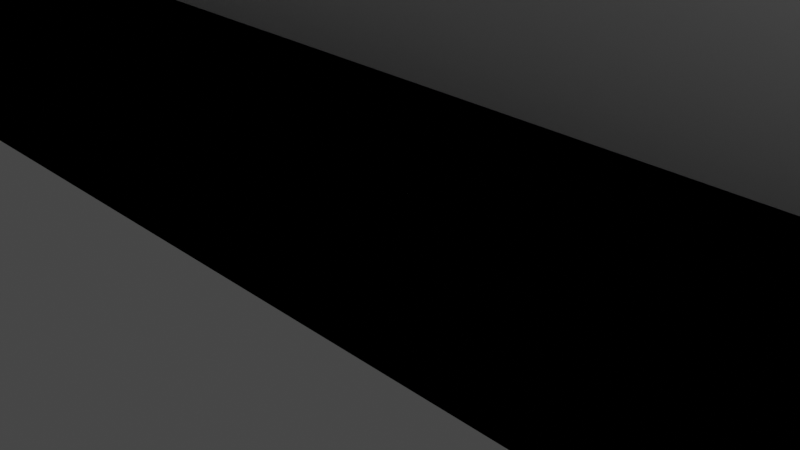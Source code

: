 # Source: HortonHall.blend  (saved by Blender 3.6.13; exported with 4.5.12 LTS)
import bpy
from mathutils import Matrix  # noqa: F401  (used for matrix-valued properties, if any)

bpy.ops.wm.read_factory_settings(use_empty=True)
scene = bpy.context.scene
scene.name = 'Scene'

# ---- collections
col_collection = bpy.data.collections.new('Collection'); scene.collection.children.link(col_collection)

# ---- materials (node trees are filled in below, after node groups)
mat_material = bpy.data.materials.new('Material')
mat_material.alpha_threshold = 0.0
mat_material.use_transparent_shadow = False
mat_material.roughness = 0.5
mat_material.line_color = (0.0, 0.0, 0.0, 1.0)

# ---- material node trees
mat_material.use_nodes = True; mat_material.node_tree.nodes.clear()
_N = mat_material.node_tree.nodes; _L = mat_material.node_tree.links
n0 = _N.new('ShaderNodeOutputMaterial'); n0.name = 'Material Output'; n0.location = (300, 300)
n1 = _N.new('ShaderNodeBsdfPrincipled'); n1.name = 'Principled BSDF'; n1.location = (10, 300)
n1.distribution = 'GGX'
n1.subsurface_method = 'RANDOM_WALK_SKIN'
n1.inputs[3].default_value = 1.45
n1.inputs[27].default_value = (0.0, 0.0, 0.0, 1.0)
n1.inputs[28].default_value = 1.0
_L.new(n1.outputs[0], n0.inputs[0])
n0.is_active_output = True

# ---- world
world_world = bpy.data.worlds.new('World'); scene.world = world_world
world_world.use_nodes = True; world_world.node_tree.nodes.clear()
_N = world_world.node_tree.nodes; _L = world_world.node_tree.links
n0 = _N.new('ShaderNodeOutputWorld'); n0.name = 'World Output'; n0.location = (300, 300)
n1 = _N.new('ShaderNodeBackground'); n1.name = 'Background'; n1.location = (10, 300)
n1.inputs[0].default_value = (0.05088, 0.05088, 0.05088, 1.0)
_L.new(n1.outputs[0], n0.inputs[0])
n0.is_active_output = True
world_world.color = (0.05088, 0.05088, 0.05088)
world_world.use_sun_shadow = False
world_world.sun_shadow_jitter_overblur = 0.0

# ---- cameras
cam_camera = bpy.data.cameras.new('Camera')
cam_camera.clip_end = 100.0
cam_camera.ortho_scale = 7.314

# ---- lights
light_light = bpy.data.lights.new('Light', 'POINT')
light_light.transmission_factor = 0.0
light_light.energy = 1000.0
light_light.shadow_soft_size = 0.1
light_light.shadow_maximum_resolution = 0.006
light_light.use_absolute_resolution = True

# ---- meshes
me_cube = bpy.data.meshes.new('Cube')
me_cube.from_pydata([(1.0, 1.0, 1.0), (1.0, 1.0, -1.0), (1.0, -1.0, 1.0), (1.0, -1.0, -1.0), (-1.0, 1.0, 1.0), (-1.0, 1.0, -1.0), (-1.0, -1.0, 1.0), (-1.0, -1.0, -1.0), (0.0, 1.0, -1.0), (0.0, -1.0, 1.0), (0.0, -1.0, -1.0), (0.0, 1.0, 1.0), (0.0, 15.0, -1.0), (-1.0, 15.0, -1.0), (-1.0, 15.0, 1.0), (0.0, 15.0, 1.0), (-1.0, 1.0, 13.0), (0.0, 1.0, 13.0), (-1.0, 15.0, 13.0), (0.0, 15.0, 13.0), (-0.5, 1.0, -1.0), (-0.5, -1.0, 1.0), (-0.5, -1.0, -1.0), (-0.5, 1.0, 1.0), (-0.5, 15.0, -1.0), (-0.5, 15.0, 1.0), (-0.5, 1.0, 13.0), (-0.5, 15.0, 13.0), (-1.0, 8.0, 1.0), (-1.0, 8.0, -1.0), (0.0, 8.0, -1.0), (0.0, 8.0, 1.0), (-1.0, 8.0, 13.0), (0.0, 8.0, 15.93), (-0.4976, 8.0, 15.93), (-0.5, 8.0, -1.0), (-0.7722, 1.0, -1.0), (-0.7722, -1.0, 1.0), (-0.7722, 15.0, -1.0), (-0.7722, -1.0, -1.0), (-0.7722, 1.0, 1.0), (-0.7722, 15.0, 1.0), (-0.7722, 1.0, 13.0), (-0.7722, 15.0, 13.0), (-0.7722, 8.0, 13.0), (-0.7722, 8.0, -1.0), (-0.8764, 1.0, -1.0), (-0.8764, -1.0, 1.0), (-0.8764, 15.0, -1.0), (-0.8764, 8.0, 13.0), (-0.8764, -1.0, -1.0), (-0.8764, 1.0, 1.0), (-0.8764, 15.0, 1.0), (-0.8764, 1.0, 13.0), (-0.8764, 15.0, 13.0), (-0.8764, 8.0, -1.0), (-0.5955, -1.0, -1.0), (-0.5955, 1.0, 1.0), (-0.5955, 15.0, 1.0), (-0.5955, 1.0, 13.0), (-0.5955, 15.0, 13.0), (-0.5955, 8.0, -1.0), (-0.5955, 1.0, -1.0), (-0.5955, -1.0, 1.0), (-0.5955, 15.0, -1.0), (-0.594, 8.0, 14.9), (-0.1262, -1.0, -1.0), (-0.1262, 1.0, 1.0), (0.0, 1.0, 5.469), (-0.1262, 1.0, 13.0), (-0.1262, 15.0, 13.0), (-0.1262, 1.0, -1.0), (-0.1262, -1.0, 1.0), (-0.1262, 15.0, -1.0), (-0.1262, 8.0, -1.0), (-0.1256, 8.0, 15.93), (-0.3932, 1.0, -1.0), (-0.3932, -1.0, 1.0), (-0.3932, 15.0, -1.0), (-0.3913, 8.0, 15.93), (-0.3932, -1.0, -1.0), (-0.3932, 1.0, 1.0), (-0.3932, 15.0, 1.0), (-0.3932, 1.0, 13.0), (-0.3932, 15.0, 13.0), (-0.3932, 8.0, -1.0), (-0.2931, -1.0, -1.0), (-0.2931, 1.0, 1.0), (-0.2931, 15.0, 1.0), (-0.2931, 1.0, 13.0), (-0.2931, 15.0, 13.0), (-0.2931, 8.0, -1.0), (-0.2931, 1.0, -1.0), (-0.2931, -1.0, 1.0), (-0.2931, 15.0, -1.0), (-0.2917, 8.0, 15.93), (-0.7281, 1.0, -1.0), (-0.7281, -1.0, 1.0), (-0.7281, 15.0, -1.0), (-0.7277, 8.0, 13.48), (-0.7281, -1.0, -1.0), (-0.7281, 1.0, 1.0), (-0.7281, 15.0, 1.0), (-0.7281, 1.0, 13.0), (-0.7281, 15.0, 13.0), (-0.7281, 8.0, -1.0), (-0.6523, -1.0, -1.0), (-0.6523, 1.0, 1.0), (-0.6523, 15.0, 1.0), (-0.6523, 1.0, 13.0), (-0.6523, 15.0, 13.0), (-0.6523, 8.0, -1.0), (-0.6523, 1.0, -1.0), (-0.6523, -1.0, 1.0), (-0.6523, 15.0, -1.0), (-0.6513, 8.0, 14.29), (0.0, 15.0, 10.0), (0.0, 1.0, 10.0), (-1.0, 1.0, 10.0), (-1.0, 15.0, 10.0), (-0.5, 15.0, 10.0), (-0.5, 1.0, 10.0), (-1.0, 8.0, 10.0), (0.0, 8.0, 12.2), (-0.7722, 1.0, 10.0), (-0.7722, 15.0, 10.0), (-0.8764, 1.0, 10.0), (-0.8764, 15.0, 10.0), (-0.5955, 15.0, 10.0), (-0.5955, 1.0, 10.0), (-0.1262, 15.0, 10.0), (-0.1262, 1.0, 10.0), (-0.3932, 1.0, 10.0), (-0.3932, 15.0, 10.0), (-0.2931, 15.0, 10.0), (-0.2931, 1.0, 10.0), (-0.7281, 1.0, 10.0), (-0.7281, 15.0, 10.0), (-0.6523, 15.0, 10.0), (-0.6523, 1.0, 10.0), (0.0, 1.0, 2.887), (-1.0, 1.0, 2.887), (-1.0, 15.0, 2.887), (0.0, 15.0, 2.887), (-0.5, 15.0, 2.887), (-0.5, 1.0, 2.887), (-1.0, 8.0, 2.887), (0.0, 8.0, 3.348), (-0.7722, 1.0, 2.887), (-0.7722, 15.0, 2.887), (-0.8764, 1.0, 2.887), (-0.8764, 15.0, 2.887), (-0.5955, 15.0, 2.887), (-0.5955, 1.0, 2.887), (-0.1262, 15.0, 2.887), (-0.1262, 1.0, 2.887), (-0.3932, 1.0, 2.887), (-0.3932, 15.0, 2.887), (-0.2931, 15.0, 2.887), (-0.2931, 1.0, 2.887), (-0.7281, 1.0, 2.887), (-0.7281, 15.0, 2.887), (-0.6523, 15.0, 2.887), (-0.6523, 1.0, 2.887), (0.0, 15.0, 6.78), (-0.5, 15.0, 6.78), (-0.5, 1.0, 6.78), (-1.0, 8.0, 6.78), (0.0, 8.0, 8.192), (-0.7722, 1.0, 6.78), (-0.7722, 15.0, 6.78), (-0.8764, 1.0, 6.78), (-0.8764, 15.0, 6.78), (-0.5955, 15.0, 6.78), (-0.5955, 1.0, 6.78), (-0.1262, 15.0, 6.78), (-0.1262, 1.0, 6.78), (-0.3932, 1.0, 6.78), (-0.3932, 15.0, 6.78), (-0.2931, 15.0, 6.78), (-0.2931, 1.0, 6.78), (-0.7281, 1.0, 6.78), (-0.7281, 15.0, 6.78), (-0.6523, 15.0, 6.78), (-0.6523, 1.0, 6.78), (0.0, 1.0, 6.78), (-1.0, 1.0, 6.78), (-1.0, 15.0, 6.78), (-0.1262, 13.73, 1.0), (0.0, 13.73, 1.0), (0.0, 13.73, -1.0), (-0.2931, 13.73, 1.0), (-0.1262, 13.73, -1.0), (-0.2931, 13.73, -1.0), (0.0, 13.73, 2.887), (-0.1262, 13.73, 2.887), (-0.2931, 13.73, 2.887), (-1.0, 1.0, 5.469), (-1.0, 15.0, 5.469), (0.0, 15.0, 5.469), (-0.5, 15.0, 5.469), (-0.5, 1.0, 5.469), (-1.0, 8.0, 5.469), (0.0, 8.0, 6.561), (-0.7722, 1.0, 5.469), (-0.7722, 15.0, 5.469), (-0.8764, 1.0, 5.469), (-0.8764, 15.0, 5.469), (-0.5955, 15.0, 5.469), (-0.5955, 1.0, 5.469), (-0.1262, 15.0, 5.469), (-0.1262, 1.0, 5.469), (-0.3932, 1.0, 5.469), (-0.3932, 15.0, 5.469), (-0.2931, 15.0, 5.469), (-0.2931, 1.0, 5.469), (-0.7281, 1.0, 5.469), (-0.7281, 15.0, 5.469), (-0.6523, 15.0, 5.469), (-0.6523, 1.0, 5.469), (0.0, 15.0, 8.749), (-0.5, 15.0, 8.749), (-0.5, 1.0, 8.749), (-1.0, 8.0, 8.749), (0.0, 8.0, 10.64), (-0.7722, 1.0, 8.749), (-0.7722, 15.0, 8.749), (-0.8764, 1.0, 8.749), (-0.8764, 15.0, 8.749), (-0.5955, 15.0, 8.749), (-0.5955, 1.0, 8.749), (-0.1262, 15.0, 8.749), (-0.1262, 1.0, 8.749), (-0.3932, 1.0, 8.749), (-0.3932, 15.0, 8.749), (-0.2931, 15.0, 8.749), (-0.2931, 1.0, 8.749), (-0.7281, 1.0, 8.749), (-0.7281, 15.0, 8.749), (-0.6523, 15.0, 8.749), (-0.6523, 1.0, 8.749), (0.0, 1.0, 8.749), (-1.0, 1.0, 8.749), (-1.0, 15.0, 8.749), (-0.5955, 13.96, 1.0), (-0.5, 13.96, 1.0), (-0.8764, 13.96, 1.0), (-0.7722, 13.96, 1.0), (-0.3932, 13.96, 1.0), (-0.2931, 13.96, 1.0), (-0.7281, 13.96, 1.0), (0.0, 13.96, 8.749), (0.0, 13.96, 10.0), (-0.5, 13.96, 8.749), (-0.5, 13.96, 10.0), (-0.7722, 13.96, 8.749), (-0.7722, 13.96, 10.0), (-0.8764, 13.96, 8.749), (-0.8764, 13.96, 10.0), (-0.5955, 13.96, 8.749), (-0.5955, 13.96, 10.0), (-0.1262, 13.96, 8.749), (-0.1262, 13.96, 10.0), (-0.3932, 13.96, 8.749), (-0.3932, 13.96, 10.0), (-0.2931, 13.96, 8.749), (-0.2931, 13.96, 10.0), (-0.7281, 13.96, 8.749), (-0.7281, 13.96, 10.0), (-0.5, 13.96, 2.887), (-0.7722, 13.96, 2.887), (-0.8764, 13.96, 2.887), (-0.5955, 13.96, 2.887), (-0.3932, 13.96, 2.887), (-0.2931, 13.96, 2.887), (-0.7281, 13.96, 2.887), (0.0, 13.96, 5.469), (0.0, 13.96, 6.78), (-0.5, 13.96, 5.469), (-0.5, 13.96, 6.78), (-0.7722, 13.96, 5.469), (-0.7722, 13.96, 6.78), (-0.8764, 13.96, 5.469), (-0.8764, 13.96, 6.78), (-0.5955, 13.96, 5.469), (-0.5955, 13.96, 6.78), (-0.1262, 13.96, 5.469), (-0.1262, 13.96, 6.78), (-0.3932, 13.96, 5.469), (-0.3932, 13.96, 6.78), (-0.2931, 13.96, 5.469), (-0.2931, 13.96, 6.78), (-0.7281, 13.96, 5.469), (-0.7281, 13.96, 6.78), (-1.0, 10.04, 1.0), (0.0, 10.04, -1.0), (-1.0, 10.04, 13.0), (-0.4983, 10.04, 15.08), (-0.5, 10.04, -1.0), (-1.0, 10.04, -1.0), (0.0, 10.04, 1.0), (0.0, 10.04, 15.08), (-0.7722, 10.04, 13.0), (-0.7722, 10.04, -1.0), (-0.8764, 10.04, 13.0), (-0.8764, 10.04, -1.0), (-0.5955, 10.04, -1.0), (-0.5944, 10.04, 14.35), (-0.1262, 10.04, -1.0), (-0.1258, 10.04, 15.08), (-0.3919, 10.04, 15.08), (-0.3932, 10.04, -1.0), (-0.2931, 10.04, -1.0), (-0.2921, 10.04, 15.08), (-0.7278, 10.04, 13.34), (-0.7281, 10.04, -1.0), (-0.6523, 10.04, -1.0), (-0.6516, 10.04, 13.91), (-1.0, 10.04, 10.0), (0.0, 10.04, 11.56), (0.0, 10.04, 3.214), (-1.0, 10.04, 2.887), (0.0, 10.04, 7.78), (-1.0, 10.04, 6.78), (-1.0, 10.04, 5.469), (0.0, 10.04, 6.243), (0.0, 10.04, 10.09), (-1.0, 10.04, 8.749), (-1.0, 12.09, 1.0), (0.0, 12.09, -1.0), (-1.0, 12.09, 13.0), (-0.499, 12.09, 14.22), (-0.5, 12.09, -1.0), (-0.7722, 12.09, 13.0), (-0.7722, 12.09, -1.0), (-0.8764, 12.09, 13.0), (-0.8764, 12.09, -1.0), (-0.5955, 12.09, -1.0), (-0.5949, 12.09, 13.79), (-0.1262, 12.09, -1.0), (-0.1259, 12.09, 14.22), (-0.3924, 12.09, 14.22), (-0.3932, 12.09, -1.0), (-0.2931, 12.09, -1.0), (-0.2925, 12.09, 14.22), (-0.7279, 12.09, 13.2), (-0.7281, 12.09, -1.0), (-0.6523, 12.09, -1.0), (-0.6519, 12.09, 13.54), (-1.0, 12.09, 10.0), (-1.0, 12.09, 2.887), (-1.0, 12.09, 6.78), (-1.0, 12.09, 5.469), (-1.0, 12.09, 8.749), (-1.0, 12.09, -1.0), (0.0, 12.09, 1.0), (0.0, 12.09, 14.22), (0.0, 12.09, 10.91), (0.0, 12.09, 3.079), (0.0, 12.09, 7.367), (0.0, 12.09, 5.924), (0.0, 12.09, 9.536), (-0.3919, 10.04, 15.08), (-0.4983, 10.04, 15.08), (-0.1258, 10.04, 15.08), (-0.2921, 10.04, 15.08), (-0.5944, 10.04, 14.35), (-0.6516, 10.04, 13.91), (-0.7722, 10.04, 13.0), (-0.8764, 10.04, 13.0), (-0.499, 12.09, 14.22), (-0.7722, 12.09, 13.0), (-0.8764, 12.09, 13.0), (-0.5949, 12.09, 13.79), (-0.1259, 12.09, 14.22), (-0.3924, 12.09, 14.22), (-0.2925, 12.09, 14.22), (-0.6519, 12.09, 13.54), (-0.4451, 10.53, 16.86), (-0.2089, 10.53, 16.86), (-0.8243, 10.53, 14.78), (-0.4457, 12.57, 16.0), (-0.8243, 12.57, 14.78), (-0.3924, 13.84, 14.22), (-0.2092, 12.57, 16.0), (-0.1259, 13.84, 14.22), (-0.499, 13.84, 14.22), (-0.2925, 13.84, 14.22), (-0.7722, 13.84, 13.0), (-0.8764, 13.84, 13.0), (-0.2092, 14.33, 16.0), (-0.8243, 14.33, 14.78), (-0.4457, 14.33, 16.0), (-1.0, 1.0, 1.0), (-1.0, 1.0, -1.0), (-1.0, -1.0, 1.0), (-1.0, -1.0, -1.0), (1.0, 1.0, 1.0), (1.0, 1.0, -1.0), (1.0, -1.0, 1.0), (1.0, -1.0, -1.0), (1.0, 15.0, -1.0), (1.0, 15.0, 1.0), (1.0, 1.0, 13.0), (1.0, 15.0, 13.0), (0.5, 1.0, -1.0), (0.5, -1.0, 1.0), (0.5, -1.0, -1.0), (0.5, 1.0, 1.0), (0.5, 15.0, -1.0), (0.5, 15.0, 1.0), (0.5, 1.0, 13.0), (0.5, 15.0, 13.0), (1.0, 8.0, 1.0), (1.0, 8.0, -1.0), (1.0, 8.0, 13.0), (0.4976, 8.0, 15.93), (0.5, 8.0, -1.0), (0.7722, 1.0, -1.0), (0.7722, -1.0, 1.0), (0.7722, 15.0, -1.0), (0.7722, -1.0, -1.0), (0.7722, 1.0, 1.0), (0.7722, 15.0, 1.0), (0.7722, 1.0, 13.0), (0.7722, 15.0, 13.0), (0.7722, 8.0, 13.0), (0.7722, 8.0, -1.0), (0.8764, 1.0, -1.0), (0.8764, -1.0, 1.0), (0.8764, 15.0, -1.0), (0.8764, 8.0, 13.0), (0.8764, -1.0, -1.0), (0.8764, 1.0, 1.0), (0.8764, 15.0, 1.0), (0.8764, 1.0, 13.0), (0.8764, 15.0, 13.0), (0.8764, 8.0, -1.0), (0.5955, -1.0, -1.0), (0.5955, 1.0, 1.0), (0.5955, 15.0, 1.0), (0.5955, 1.0, 13.0), (0.5955, 15.0, 13.0), (0.5955, 8.0, -1.0), (0.5955, 1.0, -1.0), (0.5955, -1.0, 1.0), (0.5955, 15.0, -1.0), (0.594, 8.0, 14.9), (0.1262, -1.0, -1.0), (0.1262, 1.0, 1.0), (0.1262, 1.0, 13.0), (0.1262, 15.0, 13.0), (0.1262, 1.0, -1.0), (0.1262, -1.0, 1.0), (0.1262, 15.0, -1.0), (0.1262, 8.0, -1.0), (0.1256, 8.0, 15.93), (0.3932, 1.0, -1.0), (0.3932, -1.0, 1.0), (0.3932, 15.0, -1.0), (0.3913, 8.0, 15.93), (0.3932, -1.0, -1.0), (0.3932, 1.0, 1.0), (0.3932, 15.0, 1.0), (0.3932, 1.0, 13.0), (0.3932, 15.0, 13.0), (0.3932, 8.0, -1.0), (0.2931, -1.0, -1.0), (0.2931, 1.0, 1.0), (0.2931, 15.0, 1.0), (0.2931, 1.0, 13.0), (0.2931, 15.0, 13.0), (0.2931, 8.0, -1.0), (0.2931, 1.0, -1.0), (0.2931, -1.0, 1.0), (0.2931, 15.0, -1.0), (0.2917, 8.0, 15.93), (0.7281, 1.0, -1.0), (0.7281, -1.0, 1.0), (0.7281, 15.0, -1.0), (0.7277, 8.0, 13.48), (0.7281, -1.0, -1.0), (0.7281, 1.0, 1.0), (0.7281, 15.0, 1.0), (0.7281, 1.0, 13.0), (0.7281, 15.0, 13.0), (0.7281, 8.0, -1.0), (0.6523, -1.0, -1.0), (0.6523, 1.0, 1.0), (0.6523, 15.0, 1.0), (0.6523, 1.0, 13.0), (0.6523, 15.0, 13.0), (0.6523, 8.0, -1.0), (0.6523, 1.0, -1.0), (0.6523, -1.0, 1.0), (0.6523, 15.0, -1.0), (0.6513, 8.0, 14.29), (1.0, 1.0, 10.0), (1.0, 15.0, 10.0), (0.5, 15.0, 10.0), (0.5, 1.0, 10.0), (1.0, 8.0, 10.0), (0.7722, 1.0, 10.0), (0.7722, 15.0, 10.0), (0.8764, 1.0, 10.0), (0.8764, 15.0, 10.0), (0.5955, 15.0, 10.0), (0.5955, 1.0, 10.0), (0.1262, 15.0, 10.0), (0.1262, 1.0, 10.0), (0.3932, 1.0, 10.0), (0.3932, 15.0, 10.0), (0.2931, 15.0, 10.0), (0.2931, 1.0, 10.0), (0.7281, 1.0, 10.0), (0.7281, 15.0, 10.0), (0.6523, 15.0, 10.0), (0.6523, 1.0, 10.0), (1.0, 1.0, 2.887), (1.0, 15.0, 2.887), (0.5, 15.0, 2.887), (0.5, 1.0, 2.887), (1.0, 8.0, 2.887), (0.7722, 1.0, 2.887), (0.7722, 15.0, 2.887), (0.8764, 1.0, 2.887), (0.8764, 15.0, 2.887), (0.5955, 15.0, 2.887), (0.5955, 1.0, 2.887), (0.1262, 15.0, 2.887), (0.1262, 1.0, 2.887), (0.3932, 1.0, 2.887), (0.3932, 15.0, 2.887), (0.2931, 15.0, 2.887), (0.2931, 1.0, 2.887), (0.7281, 1.0, 2.887), (0.7281, 15.0, 2.887), (0.6523, 15.0, 2.887), (0.6523, 1.0, 2.887), (0.5, 15.0, 6.78), (0.5, 1.0, 6.78), (1.0, 8.0, 6.78), (0.7722, 1.0, 6.78), (0.7722, 15.0, 6.78), (0.8764, 1.0, 6.78), (0.8764, 15.0, 6.78), (0.5955, 15.0, 6.78), (0.5955, 1.0, 6.78), (0.1262, 15.0, 6.78), (0.1262, 1.0, 6.78), (0.3932, 1.0, 6.78), (0.3932, 15.0, 6.78), (0.2931, 15.0, 6.78), (0.2931, 1.0, 6.78), (0.7281, 1.0, 6.78), (0.7281, 15.0, 6.78), (0.6523, 15.0, 6.78), (0.6523, 1.0, 6.78), (1.0, 1.0, 6.78), (1.0, 15.0, 6.78), (0.1262, 13.73, 1.0), (0.2931, 13.73, 1.0), (0.1262, 13.73, -1.0), (0.2931, 13.73, -1.0), (0.1262, 13.73, 2.887), (0.2931, 13.73, 2.887), (1.0, 1.0, 5.469), (1.0, 15.0, 5.469), (0.5, 15.0, 5.469), (0.5, 1.0, 5.469), (1.0, 8.0, 5.469), (0.7722, 1.0, 5.469), (0.7722, 15.0, 5.469), (0.8764, 1.0, 5.469), (0.8764, 15.0, 5.469), (0.5955, 15.0, 5.469), (0.5955, 1.0, 5.469), (0.1262, 15.0, 5.469), (0.1262, 1.0, 5.469), (0.3932, 1.0, 5.469), (0.3932, 15.0, 5.469), (0.2931, 15.0, 5.469), (0.2931, 1.0, 5.469), (0.7281, 1.0, 5.469), (0.7281, 15.0, 5.469), (0.6523, 15.0, 5.469), (0.6523, 1.0, 5.469), (0.5, 15.0, 8.749), (0.5, 1.0, 8.749), (1.0, 8.0, 8.749), (0.7722, 1.0, 8.749), (0.7722, 15.0, 8.749), (0.8764, 1.0, 8.749), (0.8764, 15.0, 8.749), (0.5955, 15.0, 8.749), (0.5955, 1.0, 8.749), (0.1262, 15.0, 8.749), (0.1262, 1.0, 8.749), (0.3932, 1.0, 8.749), (0.3932, 15.0, 8.749), (0.2931, 15.0, 8.749), (0.2931, 1.0, 8.749), (0.7281, 1.0, 8.749), (0.7281, 15.0, 8.749), (0.6523, 15.0, 8.749), (0.6523, 1.0, 8.749), (1.0, 1.0, 8.749), (1.0, 15.0, 8.749), (0.5955, 13.96, 1.0), (0.5, 13.96, 1.0), (0.8764, 13.96, 1.0), (0.7722, 13.96, 1.0), (0.3932, 13.96, 1.0), (0.2931, 13.96, 1.0), (0.7281, 13.96, 1.0), (0.5, 13.96, 8.749), (0.5, 13.96, 10.0), (0.7722, 13.96, 8.749), (0.7722, 13.96, 10.0), (0.8764, 13.96, 8.749), (0.8764, 13.96, 10.0), (0.5955, 13.96, 8.749), (0.5955, 13.96, 10.0), (0.1262, 13.96, 8.749), (0.1262, 13.96, 10.0), (0.3932, 13.96, 8.749), (0.3932, 13.96, 10.0), (0.2931, 13.96, 8.749), (0.2931, 13.96, 10.0), (0.7281, 13.96, 8.749), (0.7281, 13.96, 10.0), (0.5, 13.96, 2.887), (0.7722, 13.96, 2.887), (0.8764, 13.96, 2.887), (0.5955, 13.96, 2.887), (0.3932, 13.96, 2.887), (0.2931, 13.96, 2.887), (0.7281, 13.96, 2.887), (0.5, 13.96, 5.469), (0.5, 13.96, 6.78), (0.7722, 13.96, 5.469), (0.7722, 13.96, 6.78), (0.8764, 13.96, 5.469), (0.8764, 13.96, 6.78), (0.5955, 13.96, 5.469), (0.5955, 13.96, 6.78), (0.1262, 13.96, 5.469), (0.1262, 13.96, 6.78), (0.3932, 13.96, 5.469), (0.3932, 13.96, 6.78), (0.2931, 13.96, 5.469), (0.2931, 13.96, 6.78), (0.7281, 13.96, 5.469), (0.7281, 13.96, 6.78), (1.0, 10.04, 1.0), (1.0, 10.04, 13.0), (0.4983, 10.04, 15.08), (0.5, 10.04, -1.0), (1.0, 10.04, -1.0), (0.7722, 10.04, 13.0), (0.7722, 10.04, -1.0), (0.8764, 10.04, 13.0), (0.8764, 10.04, -1.0), (0.5955, 10.04, -1.0), (0.5944, 10.04, 14.35), (0.1262, 10.04, -1.0), (0.1258, 10.04, 15.08), (0.3919, 10.04, 15.08), (0.3932, 10.04, -1.0), (0.2931, 10.04, -1.0), (0.2921, 10.04, 15.08), (0.7278, 10.04, 13.34), (0.7281, 10.04, -1.0), (0.6523, 10.04, -1.0), (0.6516, 10.04, 13.91), (1.0, 10.04, 10.0), (1.0, 10.04, 2.887), (1.0, 10.04, 6.78), (1.0, 10.04, 5.469), (1.0, 10.04, 8.749), (1.0, 12.09, 1.0), (1.0, 12.09, 13.0), (0.499, 12.09, 14.22), (0.5, 12.09, -1.0), (0.7722, 12.09, 13.0), (0.7722, 12.09, -1.0), (0.8764, 12.09, 13.0), (0.8764, 12.09, -1.0), (0.5955, 12.09, -1.0), (0.5949, 12.09, 13.79), (0.1262, 12.09, -1.0), (0.1259, 12.09, 14.22), (0.3924, 12.09, 14.22), (0.3932, 12.09, -1.0), (0.2931, 12.09, -1.0), (0.2925, 12.09, 14.22), (0.7279, 12.09, 13.2), (0.7281, 12.09, -1.0), (0.6523, 12.09, -1.0), (0.6519, 12.09, 13.54), (1.0, 12.09, 10.0), (1.0, 12.09, 2.887), (1.0, 12.09, 6.78), (1.0, 12.09, 5.469), (1.0, 12.09, 8.749), (1.0, 12.09, -1.0), (0.3919, 10.04, 15.08), (0.4983, 10.04, 15.08), (0.1258, 10.04, 15.08), (0.2921, 10.04, 15.08), (0.5944, 10.04, 14.35), (0.6516, 10.04, 13.91), (0.7722, 10.04, 13.0), (0.8764, 10.04, 13.0), (0.499, 12.09, 14.22), (0.7722, 12.09, 13.0), (0.8764, 12.09, 13.0), (0.5949, 12.09, 13.79), (0.1259, 12.09, 14.22), (0.3924, 12.09, 14.22), (0.2925, 12.09, 14.22), (0.6519, 12.09, 13.54), (0.4451, 10.53, 16.86), (0.2089, 10.53, 16.86), (0.8243, 10.53, 14.78), (0.4457, 12.57, 16.0), (0.8243, 12.57, 14.78), (0.3924, 13.84, 14.22), (0.2092, 12.57, 16.0), (0.1259, 13.84, 14.22), (0.499, 13.84, 14.22), (0.2925, 13.84, 14.22), (0.7722, 13.84, 13.0), (0.8764, 13.84, 13.0), (0.2092, 14.33, 16.0), (0.8243, 14.33, 14.78), (0.4457, 14.33, 16.0)], [], [(51, 4, 6, 47), (50, 47, 6, 7), (7, 6, 4, 5), (8, 1, 3, 10), (1, 0, 2, 3), (8, 11, 0, 1), (354, 328, 14, 13), (71, 8, 10, 66), (3, 2, 9, 10), (0, 11, 9, 2), (12, 73, 192, 190), (355, 329, 12, 15), (336, 354, 13, 48), (357, 116, 19, 356), (340, 356, 19, 70), (131, 117, 17, 69), (122, 118, 16, 32), (127, 119, 18, 54), (133, 120, 27, 84), (129, 121, 26, 59), (338, 331, 27, 60), (342, 332, 24, 78), (64, 58, 25, 24), (62, 20, 22, 56), (80, 77, 21, 22), (81, 23, 21, 77), (76, 20, 35, 85), (59, 26, 34, 65), (318, 122, 32, 296), (69, 17, 33, 75), (117, 123, 33, 17), (46, 5, 29, 55), (11, 8, 30, 31), (5, 4, 28, 29), (96, 36, 45, 105), (53, 42, 44, 49), (46, 36, 39, 50), (48, 52, 41, 38), (335, 333, 43, 54), (126, 124, 42, 53), (137, 125, 43, 104), (346, 334, 38, 98), (100, 97, 37, 39), (101, 40, 37, 97), (118, 126, 53, 16), (330, 335, 54, 18), (13, 14, 52, 48), (5, 46, 50, 7), (16, 53, 49, 32), (36, 46, 55, 45), (125, 127, 54, 43), (334, 336, 48, 38), (39, 37, 47, 50), (40, 51, 47, 37), (23, 57, 63, 21), (22, 21, 63, 56), (332, 337, 64, 24), (120, 128, 60, 27), (20, 62, 61, 35), (109, 59, 65, 115), (112, 62, 56, 106), (114, 108, 58, 64), (348, 338, 60, 110), (139, 129, 59, 109), (89, 69, 75, 95), (8, 71, 74, 30), (11, 67, 72, 9), (10, 9, 72, 66), (329, 339, 73, 12), (116, 130, 70, 19), (135, 131, 69, 89), (344, 340, 70, 90), (73, 94, 193, 192), (92, 71, 66, 86), (20, 76, 80, 22), (24, 25, 82, 78), (331, 341, 84, 27), (121, 132, 83, 26), (26, 83, 79, 34), (92, 76, 85, 91), (87, 81, 77, 93), (86, 93, 77, 80), (343, 342, 78, 94), (134, 133, 84, 90), (130, 134, 90, 70), (339, 343, 94, 73), (66, 72, 93, 86), (67, 87, 93, 72), (71, 92, 91, 74), (76, 92, 86, 80), (78, 82, 88, 94), (341, 344, 90, 84), (132, 135, 89, 83), (83, 89, 95, 79), (124, 136, 103, 42), (333, 345, 104, 43), (38, 41, 102, 98), (36, 96, 100, 39), (42, 103, 99, 44), (107, 101, 97, 113), (106, 113, 97, 100), (347, 346, 98, 114), (138, 137, 104, 110), (112, 96, 105, 111), (62, 112, 111, 61), (128, 138, 110, 60), (337, 347, 114, 64), (56, 63, 113, 106), (57, 107, 113, 63), (136, 139, 109, 103), (345, 348, 110, 104), (98, 102, 108, 114), (96, 112, 106, 100), (103, 109, 115, 99), (237, 240, 139, 136), (229, 239, 138, 128), (239, 238, 137, 138), (225, 237, 136, 124), (233, 236, 135, 132), (231, 235, 134, 130), (220, 231, 261, 251), (222, 233, 132, 121), (236, 232, 131, 135), (134, 235, 265, 266), (240, 230, 129, 139), (120, 221, 253, 254), (179, 214, 290, 291), (242, 227, 126, 118), (234, 133, 264, 263), (227, 225, 124, 126), (241, 224, 123, 117), (327, 223, 122, 318), (230, 222, 121, 129), (234, 221, 120, 133), (228, 243, 119, 127), (223, 242, 118, 122), (232, 241, 117, 131), (361, 220, 116, 357), (355, 15, 143, 358), (67, 11, 140, 155), (28, 4, 141, 146), (52, 14, 142, 151), (82, 25, 144, 157), (57, 23, 145, 153), (294, 28, 146, 321), (11, 31, 147, 140), (51, 40, 148, 150), (152, 144, 269, 272), (4, 51, 150, 141), (133, 134, 266, 264), (165, 200, 278, 279), (107, 57, 153, 163), (143, 15, 189, 194), (87, 67, 155, 159), (23, 81, 156, 145), (178, 179, 291, 289), (154, 143, 194, 195), (81, 87, 159, 156), (40, 101, 160, 148), (108, 102, 161, 162), (58, 108, 162, 152), (101, 107, 163, 160), (360, 199, 164, 359), (211, 68, 185, 176), (202, 197, 186, 167), (207, 198, 187, 172), (213, 200, 165, 178), (209, 201, 166, 174), (324, 202, 167, 323), (68, 203, 168, 185), (206, 204, 169, 171), (213, 178, 289, 288), (197, 206, 171, 186), (221, 229, 259, 253), (151, 149, 270, 271), (219, 209, 174, 184), (214, 213, 288, 290), (215, 211, 176, 180), (201, 212, 177, 166), (164, 199, 276, 277), (210, 214, 179, 175), (212, 215, 180, 177), (204, 216, 181, 169), (218, 217, 182, 183), (208, 218, 183, 173), (216, 219, 184, 181), (192, 188, 189, 190), (193, 191, 188, 192), (189, 188, 195, 194), (188, 191, 196, 195), (15, 12, 190, 189), (158, 154, 195, 196), (88, 158, 196, 191), (94, 88, 191, 193), (160, 163, 219, 216), (152, 162, 218, 208), (162, 161, 217, 218), (148, 160, 216, 204), (156, 159, 215, 212), (154, 158, 214, 210), (158, 157, 213, 214), (145, 156, 212, 201), (159, 155, 211, 215), (143, 154, 210, 199), (163, 153, 209, 219), (144, 152, 208, 200), (149, 151, 207, 205), (141, 150, 206, 197), (161, 149, 205, 217), (150, 148, 204, 206), (140, 147, 203, 68), (321, 146, 202, 324), (153, 145, 201, 209), (157, 144, 200, 213), (151, 142, 198, 207), (146, 141, 197, 202), (155, 140, 68, 211), (358, 143, 199, 360), (359, 164, 220, 361), (176, 185, 241, 232), (167, 186, 242, 223), (172, 187, 243, 228), (178, 165, 221, 234), (174, 166, 222, 230), (323, 167, 223, 327), (185, 168, 224, 241), (171, 169, 225, 227), (182, 170, 226, 238), (186, 171, 227, 242), (170, 172, 228, 226), (165, 173, 229, 221), (184, 174, 230, 240), (164, 175, 231, 220), (180, 176, 232, 236), (166, 177, 233, 222), (179, 178, 234, 235), (175, 179, 235, 231), (177, 180, 236, 233), (169, 181, 237, 225), (183, 182, 238, 239), (173, 183, 239, 229), (181, 184, 240, 237), (265, 263, 264, 266), (251, 261, 262, 252), (253, 259, 260, 254), (255, 257, 258, 256), (267, 255, 256, 268), (250, 247, 270, 275), (247, 246, 271, 270), (245, 244, 272, 269), (249, 248, 273, 274), (292, 280, 281, 293), (280, 282, 283, 281), (278, 284, 285, 279), (276, 286, 287, 277), (290, 288, 289, 291), (199, 210, 286, 276), (52, 151, 271, 246), (41, 52, 246, 247), (130, 116, 252, 262), (102, 41, 247, 250), (58, 152, 272, 244), (182, 217, 292, 293), (200, 208, 284, 278), (137, 238, 267, 268), (235, 234, 263, 265), (128, 120, 254, 260), (205, 207, 282, 280), (170, 182, 293, 281), (157, 158, 274, 273), (88, 82, 248, 249), (127, 125, 256, 258), (207, 172, 283, 282), (217, 205, 280, 292), (172, 170, 281, 283), (228, 127, 258, 257), (208, 173, 285, 284), (125, 137, 268, 256), (173, 165, 279, 285), (82, 157, 273, 248), (144, 25, 245, 269), (229, 128, 260, 259), (158, 88, 249, 274), (238, 226, 255, 267), (210, 175, 287, 286), (175, 164, 277, 287), (116, 220, 251, 252), (25, 58, 244, 245), (149, 161, 275, 270), (231, 130, 262, 261), (226, 228, 257, 255), (161, 102, 250, 275), (351, 323, 327, 353), (168, 322, 326, 224), (147, 320, 325, 203), (350, 321, 324, 352), (352, 324, 323, 351), (203, 325, 322, 168), (328, 294, 321, 350), (31, 300, 320, 147), (224, 326, 319, 123), (353, 327, 318, 349), (99, 115, 317, 314), (61, 111, 316, 306), (111, 105, 315, 316), (44, 99, 314, 302), (79, 95, 313, 310), (74, 91, 312, 308), (91, 85, 311, 312), (34, 79, 310, 297), (95, 75, 309, 313), (30, 74, 308, 295), (115, 65, 307, 317), (35, 61, 306, 298), (45, 55, 305, 303), (32, 49, 304, 296), (105, 45, 303, 315), (49, 44, 302, 304), (349, 318, 296, 330), (85, 35, 298, 311), (65, 34, 297, 307), (75, 33, 301, 309), (123, 319, 301, 33), (55, 29, 299, 305), (31, 30, 295, 300), (29, 28, 294, 299), (119, 349, 330, 18), (243, 353, 349, 119), (14, 328, 350, 142), (198, 352, 351, 187), (142, 350, 352, 198), (187, 351, 353, 243), (322, 359, 361, 326), (320, 358, 360, 325), (325, 360, 359, 322), (300, 355, 358, 320), (326, 361, 357, 319), (314, 317, 348, 345), (306, 316, 347, 337), (316, 315, 346, 347), (302, 314, 345, 333), (310, 313, 344, 341), (308, 312, 343, 339), (312, 311, 342, 343), (335, 304, 369, 372), (313, 309, 364, 365), (295, 308, 339, 329), (304, 302, 368, 369), (298, 306, 337, 332), (303, 305, 336, 334), (296, 304, 335, 330), (315, 303, 334, 346), (310, 341, 375, 362), (311, 298, 332, 342), (307, 297, 331, 338), (309, 301, 356, 340), (319, 357, 356, 301), (305, 299, 354, 336), (300, 295, 329, 355), (299, 294, 328, 354), (369, 368, 380), (371, 372, 389, 388), (367, 366, 373, 377), (372, 369, 380, 382), (341, 331, 370, 375), (333, 335, 372, 371), (317, 307, 366, 367), (340, 344, 376, 374), (344, 313, 365, 376), (307, 338, 373, 366), (331, 297, 363, 370), (338, 348, 377, 373), (309, 340, 374, 364), (302, 333, 371, 368), (297, 310, 362, 363), (348, 317, 367, 377), (376, 365, 379, 384), (363, 362, 378), (370, 363, 378, 381), (365, 364, 379), (364, 374, 384, 379), (372, 382, 391, 389), (368, 371, 382, 380), (370, 381, 392, 386), (362, 375, 381, 378), (385, 387, 390), (388, 389, 391), (383, 386, 392), (375, 370, 386, 383), (381, 375, 383, 392), (384, 374, 385, 390), (374, 376, 387, 385), (382, 371, 388, 391), (376, 384, 390, 387), (433, 429, 399, 397), (432, 400, 399, 429), (400, 398, 397, 399), (8, 10, 396, 394), (394, 396, 395, 393), (8, 394, 393, 11), (705, 401, 402, 680), (452, 448, 10, 8), (396, 10, 9, 395), (393, 395, 9, 11), (12, 190, 562, 454), (687, 430, 401, 705), (691, 451, 19, 356), (509, 450, 17, 117), (501, 415, 403, 497), (505, 436, 404, 498), (511, 465, 412, 499), (507, 441, 411, 500), (689, 442, 412, 682), (693, 459, 409, 683), (446, 409, 410, 440), (444, 438, 407, 405), (461, 407, 406, 458), (462, 458, 406, 408), (457, 466, 417, 405), (441, 447, 416, 411), (675, 655, 415, 501), (450, 456, 33, 17), (428, 437, 414, 398), (398, 414, 413, 397), (477, 486, 427, 418), (435, 431, 426, 424), (428, 432, 421, 418), (430, 420, 423, 434), (686, 436, 425, 684), (504, 435, 424, 502), (515, 485, 425, 503), (697, 479, 420, 685), (481, 421, 419, 478), (482, 478, 419, 422), (497, 403, 435, 504), (681, 404, 436, 686), (401, 430, 434, 402), (398, 400, 432, 428), (403, 415, 431, 435), (418, 427, 437, 428), (503, 425, 436, 505), (685, 420, 430, 687), (421, 432, 429, 419), (422, 419, 429, 433), (408, 406, 445, 439), (407, 438, 445, 406), (683, 409, 446, 688), (499, 412, 442, 506), (405, 417, 443, 444), (490, 496, 447, 441), (493, 487, 438, 444), (495, 446, 440, 489), (699, 491, 442, 689), (517, 490, 441, 507), (470, 476, 456, 450), (8, 30, 455, 452), (11, 9, 453, 449), (10, 448, 453, 9), (329, 12, 454, 690), (116, 19, 451, 508), (513, 470, 450, 509), (695, 471, 451, 691), (454, 562, 563, 475), (473, 467, 448, 452), (405, 407, 461, 457), (409, 459, 463, 410), (682, 412, 465, 692), (500, 411, 464, 510), (411, 416, 460, 464), (473, 472, 466, 457), (468, 474, 458, 462), (467, 461, 458, 474), (694, 475, 459, 693), (512, 471, 465, 511), (508, 451, 471, 512), (690, 454, 475, 694), (448, 467, 474, 453), (449, 453, 474, 468), (452, 455, 472, 473), (457, 461, 467, 473), (459, 475, 469, 463), (692, 465, 471, 695), (510, 464, 470, 513), (464, 460, 476, 470), (502, 424, 484, 514), (684, 425, 485, 696), (420, 479, 483, 423), (418, 421, 481, 477), (424, 426, 480, 484), (488, 494, 478, 482), (487, 481, 478, 494), (698, 495, 479, 697), (516, 491, 485, 515), (493, 492, 486, 477), (444, 443, 492, 493), (506, 442, 491, 516), (688, 446, 495, 698), (438, 487, 494, 445), (439, 445, 494, 488), (514, 484, 490, 517), (696, 485, 491, 699), (479, 495, 489, 483), (477, 481, 487, 493), (484, 480, 496, 490), (602, 514, 517, 605), (594, 506, 516, 604), (604, 516, 515, 603), (590, 502, 514, 602), (598, 510, 513, 601), (596, 508, 512, 600), (220, 251, 623, 596), (588, 500, 510, 598), (601, 513, 509, 597), (512, 628, 627, 600), (605, 517, 507, 595), (499, 616, 615, 587), (552, 651, 650, 581), (606, 497, 504, 592), (599, 625, 626, 511), (592, 504, 502, 590), (679, 675, 501, 589), (595, 507, 500, 588), (599, 511, 499, 587), (593, 505, 498, 607), (589, 501, 497, 606), (597, 509, 117, 241), (449, 530, 140, 11), (413, 522, 518, 397), (434, 526, 519, 402), (463, 532, 520, 410), (439, 528, 521, 408), (654, 676, 522, 413), (433, 525, 523, 422), (527, 634, 631, 520), (397, 518, 525, 433), (511, 626, 628, 512), (539, 639, 638, 568), (488, 538, 528, 439), (468, 534, 530, 449), (408, 521, 531, 462), (551, 649, 651, 552), (529, 564, 194, 143), (462, 531, 534, 468), (422, 523, 535, 482), (489, 537, 536, 483), (440, 527, 537, 489), (482, 535, 538, 488), (578, 549, 185, 68), (570, 541, 558, 566), (574, 545, 559, 567), (580, 551, 539, 568), (576, 547, 540, 569), (678, 677, 541, 570), (573, 544, 542, 571), (580, 648, 649, 551), (566, 558, 544, 573), (587, 615, 621, 594), (526, 633, 632, 524), (586, 557, 547, 576), (581, 650, 648, 580), (582, 553, 549, 578), (569, 540, 550, 579), (577, 548, 552, 581), (579, 550, 553, 582), (571, 542, 554, 583), (585, 556, 555, 584), (575, 546, 556, 585), (583, 554, 557, 586), (562, 190, 189, 560), (563, 562, 560, 561), (189, 194, 564, 560), (560, 564, 565, 561), (533, 565, 564, 529), (469, 561, 565, 533), (475, 563, 561, 469), (535, 583, 586, 538), (527, 575, 585, 537), (537, 585, 584, 536), (523, 571, 583, 535), (531, 579, 582, 534), (529, 577, 581, 533), (533, 581, 580, 532), (521, 569, 579, 531), (534, 582, 578, 530), (143, 199, 577, 529), (538, 586, 576, 528), (520, 568, 575, 527), (524, 572, 574, 526), (518, 566, 573, 525), (536, 584, 572, 524), (525, 573, 571, 523), (676, 678, 570, 522), (528, 576, 569, 521), (532, 580, 568, 520), (526, 574, 567, 519), (522, 570, 566, 518), (530, 578, 68, 140), (549, 597, 241, 185), (541, 589, 606, 558), (545, 593, 607, 559), (551, 599, 587, 539), (547, 595, 588, 540), (677, 679, 589, 541), (544, 592, 590, 542), (555, 603, 591, 543), (558, 606, 592, 544), (543, 591, 593, 545), (539, 587, 594, 546), (557, 605, 595, 547), (164, 220, 596, 548), (553, 601, 597, 549), (540, 588, 598, 550), (552, 600, 599, 551), (548, 596, 600, 552), (550, 598, 601, 553), (542, 590, 602, 554), (556, 604, 603, 555), (546, 594, 604, 556), (554, 602, 605, 557), (627, 628, 626, 625), (251, 252, 624, 623), (615, 616, 622, 621), (617, 618, 620, 619), (629, 630, 618, 617), (614, 637, 632, 611), (611, 632, 633, 610), (609, 631, 634, 608), (613, 636, 635, 612), (652, 653, 641, 640), (640, 641, 643, 642), (638, 639, 645, 644), (276, 277, 647, 646), (650, 651, 649, 648), (199, 276, 646, 577), (434, 610, 633, 526), (423, 611, 610, 434), (508, 624, 252, 116), (483, 614, 611, 423), (440, 608, 634, 527), (555, 653, 652, 584), (568, 638, 644, 575), (515, 630, 629, 603), (600, 627, 625, 599), (506, 622, 616, 499), (572, 640, 642, 574), (543, 641, 653, 555), (532, 635, 636, 533), (469, 613, 612, 463), (505, 620, 618, 503), (574, 642, 643, 545), (584, 652, 640, 572), (545, 643, 641, 543), (593, 619, 620, 505), (575, 644, 645, 546), (503, 618, 630, 515), (546, 645, 639, 539), (463, 612, 635, 532), (520, 631, 609, 410), (594, 621, 622, 506), (533, 636, 613, 469), (603, 629, 617, 591), (577, 646, 647, 548), (548, 647, 277, 164), (410, 609, 608, 440), (524, 632, 637, 536), (596, 623, 624, 508), (591, 617, 619, 593), (536, 637, 614, 483), (702, 704, 679, 677), (701, 703, 678, 676), (703, 702, 677, 678), (680, 701, 676, 654), (704, 700, 675, 679), (480, 671, 674, 496), (443, 663, 673, 492), (492, 673, 672, 486), (426, 659, 671, 480), (460, 667, 670, 476), (455, 665, 669, 472), (472, 669, 668, 466), (416, 656, 667, 460), (476, 670, 666, 456), (30, 295, 665, 455), (496, 674, 664, 447), (417, 657, 663, 443), (427, 660, 662, 437), (415, 655, 661, 431), (486, 672, 660, 427), (431, 661, 659, 426), (700, 681, 655, 675), (466, 668, 657, 417), (447, 664, 656, 416), (456, 666, 301, 33), (437, 662, 658, 414), (414, 658, 654, 413), (498, 404, 681, 700), (607, 498, 700, 704), (402, 519, 701, 680), (567, 559, 702, 703), (519, 567, 703, 701), (559, 607, 704, 702), (671, 696, 699, 674), (663, 688, 698, 673), (673, 698, 697, 672), (659, 684, 696, 671), (667, 692, 695, 670), (665, 690, 694, 669), (669, 694, 693, 668), (686, 716, 713, 661), (670, 709, 708, 666), (295, 329, 690, 665), (661, 713, 712, 659), (657, 683, 688, 663), (660, 685, 687, 662), (655, 681, 686, 661), (672, 697, 685, 660), (667, 706, 719, 692), (668, 693, 683, 657), (664, 689, 682, 656), (666, 691, 356, 301), (662, 687, 705, 658), (658, 705, 680, 654), (713, 724, 712), (715, 732, 733, 716), (711, 721, 717, 710), (716, 726, 724, 713), (692, 719, 714, 682), (684, 715, 716, 686), (674, 711, 710, 664), (691, 718, 720, 695), (695, 720, 709, 670), (664, 710, 717, 689), (682, 714, 707, 656), (689, 717, 721, 699), (666, 708, 718, 691), (659, 712, 715, 684), (656, 707, 706, 667), (699, 721, 711, 674), (720, 728, 723, 709), (707, 722, 706), (714, 725, 722, 707), (709, 723, 708), (708, 723, 728, 718), (716, 733, 735, 726), (712, 724, 726, 715), (714, 730, 736, 725), (706, 722, 725, 719), (729, 734, 731), (732, 735, 733), (727, 736, 730), (719, 727, 730, 714), (725, 736, 727, 719), (728, 734, 729, 718), (718, 729, 731, 720), (726, 735, 732, 715), (720, 731, 734, 728)])
_uv = me_cube.uv_layers.new(name='UVMap')
_uv.uv.foreach_set('vector', [0.8596, 0.5, 0.875, 0.5, 0.875, 0.75, 0.8596, 0.75, 0.375, 0.9846, 0.625, 0.9846, 0.625, 1.0, 0.375, 1.0, 0.375, 0.0, 0.625, 0.0, 0.625, 0.25, 0.375, 0.25, 0.25, 0.5, 0.375, 0.5, 0.375, 0.75, 0.25, 0.75, 0.375, 0.5, 0.625, 0.5, 0.625, 0.75, 0.375, 0.75, 0.375, 0.375, 0.625, 0.375, 0.625, 0.5, 0.375, 0.5, 0.375, 0.25, 0.625, 0.25, 0.625, 0.25, 0.375, 0.25, 0.2342, 0.5, 0.25, 0.5, 0.25, 0.75, 0.2342, 0.75, 0.375, 0.75, 0.625, 0.75, 0.625, 0.875, 0.375, 0.875, 0.625, 0.5, 0.75, 0.5, 0.75, 0.75, 0.625, 0.75, 0.25, 0.5, 0.2342, 0.5, 0.2342, 0.5, 0.25, 0.5, 0.625, 0.375, 0.375, 0.375, 0.375, 0.375, 0.625, 0.375, 0.1404, 0.5, 0.125, 0.5, 0.125, 0.5, 0.1404, 0.5, 0.625, 0.375, 0.625, 0.375, 0.625, 0.375, 0.625, 0.375, 0.7658, 0.5, 0.75, 0.5, 0.75, 0.5, 0.7658, 0.5, 0.7658, 0.5, 0.75, 0.5, 0.75, 0.5, 0.7658, 0.5, 0.625, 0.25, 0.625, 0.25, 0.625, 0.25, 0.625, 0.25, 0.625, 0.2654, 0.625, 0.25, 0.625, 0.25, 0.625, 0.2654, 0.625, 0.3259, 0.625, 0.3125, 0.625, 0.3125, 0.625, 0.3259, 0.8244, 0.5, 0.8125, 0.5, 0.8125, 0.5, 0.8244, 0.5, 0.8244, 0.5, 0.8125, 0.5, 0.8125, 0.5, 0.8244, 0.5, 0.2009, 0.5, 0.1875, 0.5, 0.1875, 0.5, 0.2009, 0.5, 0.375, 0.3006, 0.625, 0.3006, 0.625, 0.3125, 0.375, 0.3125, 0.1756, 0.5, 0.1875, 0.5, 0.1875, 0.75, 0.1756, 0.75, 0.375, 0.9241, 0.625, 0.9241, 0.625, 0.9375, 0.375, 0.9375, 0.7991, 0.5, 0.8125, 0.5, 0.8125, 0.75, 0.7991, 0.75, 0.2009, 0.5, 0.1875, 0.5, 0.1875, 0.5, 0.2009, 0.5, 0.8244, 0.5, 0.8125, 0.5, 0.8125, 0.5, 0.8244, 0.5, 0.625, 0.25, 0.625, 0.25, 0.625, 0.25, 0.625, 0.25, 0.7658, 0.5, 0.75, 0.5, 0.75, 0.5, 0.7658, 0.5, 0.625, 0.375, 0.625, 0.375, 0.625, 0.375, 0.625, 0.375, 0.1404, 0.5, 0.125, 0.5, 0.125, 0.5, 0.1404, 0.5, 0.625, 0.375, 0.375, 0.375, 0.375, 0.375, 0.625, 0.375, 0.375, 0.25, 0.625, 0.25, 0.625, 0.25, 0.375, 0.25, 0.159, 0.5, 0.1535, 0.5, 0.1535, 0.5, 0.159, 0.5, 0.8596, 0.5, 0.8465, 0.5, 0.8465, 0.5, 0.8596, 0.5, 0.1404, 0.5, 0.1535, 0.5, 0.1535, 0.75, 0.1404, 0.75, 0.375, 0.2654, 0.625, 0.2654, 0.625, 0.2785, 0.375, 0.2785, 0.8596, 0.5, 0.8465, 0.5, 0.8465, 0.5, 0.8596, 0.5, 0.8596, 0.5, 0.8465, 0.5, 0.8465, 0.5, 0.8596, 0.5, 0.625, 0.284, 0.625, 0.2785, 0.625, 0.2785, 0.625, 0.284, 0.159, 0.5, 0.1535, 0.5, 0.1535, 0.5, 0.159, 0.5, 0.375, 0.966, 0.625, 0.966, 0.625, 0.9715, 0.375, 0.9715, 0.841, 0.5, 0.8465, 0.5, 0.8465, 0.75, 0.841, 0.75, 0.875, 0.5, 0.8596, 0.5, 0.8596, 0.5, 0.875, 0.5, 0.875, 0.5, 0.8596, 0.5, 0.8596, 0.5, 0.875, 0.5, 0.375, 0.25, 0.625, 0.25, 0.625, 0.2654, 0.375, 0.2654, 0.125, 0.5, 0.1404, 0.5, 0.1404, 0.75, 0.125, 0.75, 0.875, 0.5, 0.8596, 0.5, 0.8596, 0.5, 0.875, 0.5, 0.1535, 0.5, 0.1404, 0.5, 0.1404, 0.5, 0.1535, 0.5, 0.625, 0.2785, 0.625, 0.2654, 0.625, 0.2654, 0.625, 0.2785, 0.1535, 0.5, 0.1404, 0.5, 0.1404, 0.5, 0.1535, 0.5, 0.375, 0.9715, 0.625, 0.9715, 0.625, 0.9846, 0.375, 0.9846, 0.8465, 0.5, 0.8596, 0.5, 0.8596, 0.75, 0.8465, 0.75, 0.8125, 0.5, 0.8244, 0.5, 0.8244, 0.75, 0.8125, 0.75, 0.375, 0.9375, 0.625, 0.9375, 0.625, 0.9494, 0.375, 0.9494, 0.1875, 0.5, 0.1756, 0.5, 0.1756, 0.5, 0.1875, 0.5, 0.625, 0.3125, 0.625, 0.3006, 0.625, 0.3006, 0.625, 0.3125, 0.1875, 0.5, 0.1756, 0.5, 0.1756, 0.5, 0.1875, 0.5, 0.8315, 0.5, 0.8244, 0.5, 0.8244, 0.5, 0.8315, 0.5, 0.1685, 0.5, 0.1756, 0.5, 0.1756, 0.75, 0.1685, 0.75, 0.375, 0.2935, 0.625, 0.2935, 0.625, 0.3006, 0.375, 0.3006, 0.8316, 0.5, 0.8244, 0.5, 0.8244, 0.5, 0.8316, 0.5, 0.8315, 0.5, 0.8244, 0.5, 0.8244, 0.5, 0.8315, 0.5, 0.7866, 0.5, 0.7658, 0.5, 0.7658, 0.5, 0.7866, 0.5, 0.25, 0.5, 0.2342, 0.5, 0.2342, 0.5, 0.25, 0.5, 0.75, 0.5, 0.7658, 0.5, 0.7658, 0.75, 0.75, 0.75, 0.375, 0.875, 0.625, 0.875, 0.625, 0.8908, 0.375, 0.8908, 0.25, 0.5, 0.2342, 0.5, 0.2342, 0.5, 0.25, 0.5, 0.625, 0.375, 0.625, 0.3592, 0.625, 0.3592, 0.625, 0.375, 0.7866, 0.5, 0.7658, 0.5, 0.7658, 0.5, 0.7866, 0.5, 0.7866, 0.5, 0.7658, 0.5, 0.7658, 0.5, 0.7866, 0.5, 0.2342, 0.5, 0.2134, 0.5, 0.2134, 0.5, 0.2342, 0.5, 0.2134, 0.5, 0.2342, 0.5, 0.2342, 0.75, 0.2134, 0.75, 0.1875, 0.5, 0.2009, 0.5, 0.2009, 0.75, 0.1875, 0.75, 0.375, 0.3125, 0.625, 0.3125, 0.625, 0.3259, 0.375, 0.3259, 0.8125, 0.5, 0.7991, 0.5, 0.7991, 0.5, 0.8125, 0.5, 0.8125, 0.5, 0.7991, 0.5, 0.7991, 0.5, 0.8125, 0.5, 0.8125, 0.5, 0.7991, 0.5, 0.7991, 0.5, 0.8125, 0.5, 0.2134, 0.5, 0.2009, 0.5, 0.2009, 0.5, 0.2134, 0.5, 0.7866, 0.5, 0.7991, 0.5, 0.7991, 0.75, 0.7866, 0.75, 0.375, 0.9116, 0.625, 0.9116, 0.625, 0.9241, 0.375, 0.9241, 0.2134, 0.5, 0.2009, 0.5, 0.2009, 0.5, 0.2134, 0.5, 0.625, 0.3384, 0.625, 0.3259, 0.625, 0.3259, 0.625, 0.3384, 0.625, 0.3592, 0.625, 0.3384, 0.625, 0.3384, 0.625, 0.3592, 0.2342, 0.5, 0.2134, 0.5, 0.2134, 0.5, 0.2342, 0.5, 0.375, 0.8908, 0.625, 0.8908, 0.625, 0.9116, 0.375, 0.9116, 0.7658, 0.5, 0.7866, 0.5, 0.7866, 0.75, 0.7658, 0.75, 0.2342, 0.5, 0.2134, 0.5, 0.2134, 0.5, 0.2342, 0.5, 0.2009, 0.5, 0.2134, 0.5, 0.2134, 0.75, 0.2009, 0.75, 0.375, 0.3259, 0.625, 0.3259, 0.625, 0.3384, 0.375, 0.3384, 0.7991, 0.5, 0.7866, 0.5, 0.7866, 0.5, 0.7991, 0.5, 0.7991, 0.5, 0.7866, 0.5, 0.7866, 0.5, 0.7991, 0.5, 0.7991, 0.5, 0.7866, 0.5, 0.7866, 0.5, 0.7991, 0.5, 0.8465, 0.5, 0.841, 0.5, 0.841, 0.5, 0.8465, 0.5, 0.8465, 0.5, 0.841, 0.5, 0.841, 0.5, 0.8465, 0.5, 0.375, 0.2785, 0.625, 0.2785, 0.625, 0.284, 0.375, 0.284, 0.1535, 0.5, 0.159, 0.5, 0.159, 0.75, 0.1535, 0.75, 0.8465, 0.5, 0.841, 0.5, 0.841, 0.5, 0.8465, 0.5, 0.8315, 0.5, 0.841, 0.5, 0.841, 0.75, 0.8315, 0.75, 0.375, 0.9565, 0.625, 0.9565, 0.625, 0.966, 0.375, 0.966, 0.1685, 0.5, 0.159, 0.5, 0.159, 0.5, 0.1685, 0.5, 0.625, 0.2935, 0.625, 0.284, 0.625, 0.284, 0.625, 0.2935, 0.1685, 0.5, 0.159, 0.5, 0.159, 0.5, 0.1685, 0.5, 0.1756, 0.5, 0.1685, 0.5, 0.1685, 0.5, 0.1756, 0.5, 0.625, 0.3006, 0.625, 0.2935, 0.625, 0.2935, 0.625, 0.3006, 0.1756, 0.5, 0.1685, 0.5, 0.1685, 0.5, 0.1756, 0.5, 0.375, 0.9494, 0.625, 0.9494, 0.625, 0.9565, 0.375, 0.9565, 0.8244, 0.5, 0.8315, 0.5, 0.8315, 0.75, 0.8244, 0.75, 0.841, 0.5, 0.8315, 0.5, 0.8315, 0.5, 0.841, 0.5, 0.841, 0.5, 0.8316, 0.5, 0.8316, 0.5, 0.841, 0.5, 0.375, 0.284, 0.625, 0.284, 0.625, 0.2935, 0.375, 0.2935, 0.159, 0.5, 0.1685, 0.5, 0.1685, 0.75, 0.159, 0.75, 0.841, 0.5, 0.8315, 0.5, 0.8315, 0.5, 0.841, 0.5, 0.841, 0.5, 0.8315, 0.5, 0.8315, 0.5, 0.841, 0.5, 0.625, 0.3006, 0.625, 0.2935, 0.625, 0.2935, 0.625, 0.3006, 0.625, 0.2935, 0.625, 0.284, 0.625, 0.284, 0.625, 0.2935, 0.8465, 0.5, 0.841, 0.5, 0.841, 0.5, 0.8465, 0.5, 0.7991, 0.5, 0.7866, 0.5, 0.7866, 0.5, 0.7991, 0.5, 0.625, 0.3592, 0.625, 0.3384, 0.625, 0.3384, 0.625, 0.3592, 0.625, 0.375, 0.625, 0.3592, 0.625, 0.3592, 0.625, 0.375, 0.8125, 0.5, 0.7991, 0.5, 0.7991, 0.5, 0.8125, 0.5, 0.7866, 0.5, 0.7658, 0.5, 0.7658, 0.5, 0.7866, 0.5, 0.625, 0.3384, 0.625, 0.3384, 0.625, 0.3384, 0.625, 0.3384, 0.8315, 0.5, 0.8244, 0.5, 0.8244, 0.5, 0.8315, 0.5, 0.625, 0.3125, 0.625, 0.3125, 0.625, 0.3125, 0.625, 0.3125, 0.625, 0.3384, 0.625, 0.3384, 0.625, 0.3384, 0.625, 0.3384, 0.875, 0.5, 0.8596, 0.5, 0.8596, 0.5, 0.875, 0.5, 0.625, 0.3259, 0.625, 0.3259, 0.625, 0.3259, 0.625, 0.3259, 0.8596, 0.5, 0.8465, 0.5, 0.8465, 0.5, 0.8596, 0.5, 0.625, 0.375, 0.625, 0.375, 0.625, 0.375, 0.625, 0.375, 0.625, 0.25, 0.625, 0.25, 0.625, 0.25, 0.625, 0.25, 0.8244, 0.5, 0.8125, 0.5, 0.8125, 0.5, 0.8244, 0.5, 0.625, 0.3259, 0.625, 0.3125, 0.625, 0.3125, 0.625, 0.3259, 0.625, 0.2654, 0.625, 0.25, 0.625, 0.25, 0.625, 0.2654, 0.625, 0.25, 0.625, 0.25, 0.625, 0.25, 0.625, 0.25, 0.7658, 0.5, 0.75, 0.5, 0.75, 0.5, 0.7658, 0.5, 0.625, 0.375, 0.625, 0.375, 0.625, 0.375, 0.625, 0.375, 0.625, 0.375, 0.625, 0.375, 0.625, 0.375, 0.625, 0.375, 0.7658, 0.5, 0.75, 0.5, 0.75, 0.5, 0.7658, 0.5, 0.625, 0.25, 0.625, 0.25, 0.625, 0.25, 0.625, 0.25, 0.625, 0.2654, 0.625, 0.25, 0.625, 0.25, 0.625, 0.2654, 0.625, 0.3259, 0.625, 0.3125, 0.625, 0.3125, 0.625, 0.3259, 0.8244, 0.5, 0.8125, 0.5, 0.8125, 0.5, 0.8244, 0.5, 0.625, 0.25, 0.625, 0.25, 0.625, 0.25, 0.625, 0.25, 0.625, 0.375, 0.625, 0.375, 0.625, 0.375, 0.625, 0.375, 0.8596, 0.5, 0.8465, 0.5, 0.8465, 0.5, 0.8596, 0.5, 0.625, 0.3006, 0.625, 0.3125, 0.625, 0.3125, 0.625, 0.3006, 0.875, 0.5, 0.8596, 0.5, 0.8596, 0.5, 0.875, 0.5, 0.625, 0.3259, 0.625, 0.3384, 0.625, 0.3384, 0.625, 0.3259, 0.625, 0.3125, 0.625, 0.3125, 0.625, 0.3125, 0.625, 0.3125, 0.8315, 0.5, 0.8244, 0.5, 0.8244, 0.5, 0.8315, 0.5, 0.625, 0.375, 0.625, 0.375, 0.625, 0.375, 0.625, 0.375, 0.7866, 0.5, 0.7658, 0.5, 0.7658, 0.5, 0.7866, 0.5, 0.8125, 0.5, 0.7991, 0.5, 0.7991, 0.5, 0.8125, 0.5, 0.625, 0.3259, 0.625, 0.3384, 0.625, 0.3384, 0.625, 0.3259, 0.625, 0.3592, 0.625, 0.375, 0.625, 0.375, 0.625, 0.3592, 0.7991, 0.5, 0.7866, 0.5, 0.7866, 0.5, 0.7991, 0.5, 0.8465, 0.5, 0.841, 0.5, 0.841, 0.5, 0.8465, 0.5, 0.625, 0.2935, 0.625, 0.284, 0.625, 0.284, 0.625, 0.2935, 0.625, 0.3006, 0.625, 0.2935, 0.625, 0.2935, 0.625, 0.3006, 0.841, 0.5, 0.8315, 0.5, 0.8315, 0.5, 0.841, 0.5, 0.625, 0.375, 0.625, 0.375, 0.625, 0.375, 0.625, 0.375, 0.7658, 0.5, 0.75, 0.5, 0.75, 0.5, 0.7658, 0.5, 0.625, 0.25, 0.625, 0.25, 0.625, 0.25, 0.625, 0.25, 0.625, 0.2654, 0.625, 0.25, 0.625, 0.25, 0.625, 0.2654, 0.625, 0.3259, 0.625, 0.3125, 0.625, 0.3125, 0.625, 0.3259, 0.8244, 0.5, 0.8125, 0.5, 0.8125, 0.5, 0.8244, 0.5, 0.625, 0.25, 0.625, 0.25, 0.625, 0.25, 0.625, 0.25, 0.625, 0.375, 0.625, 0.375, 0.625, 0.375, 0.625, 0.375, 0.8596, 0.5, 0.8465, 0.5, 0.8465, 0.5, 0.8596, 0.5, 0.625, 0.3259, 0.625, 0.3259, 0.625, 0.3259, 0.625, 0.3259, 0.875, 0.5, 0.8596, 0.5, 0.8596, 0.5, 0.875, 0.5, 0.625, 0.3125, 0.625, 0.3006, 0.625, 0.3006, 0.625, 0.3125, 0.625, 0.2654, 0.625, 0.2785, 0.625, 0.2785, 0.625, 0.2654, 0.8315, 0.5, 0.8244, 0.5, 0.8244, 0.5, 0.8315, 0.5, 0.625, 0.3384, 0.625, 0.3259, 0.625, 0.3259, 0.625, 0.3384, 0.7866, 0.5, 0.7658, 0.5, 0.7658, 0.5, 0.7866, 0.5, 0.8125, 0.5, 0.7991, 0.5, 0.7991, 0.5, 0.8125, 0.5, 0.625, 0.375, 0.625, 0.375, 0.625, 0.375, 0.625, 0.375, 0.625, 0.3592, 0.625, 0.3384, 0.625, 0.3384, 0.625, 0.3592, 0.7991, 0.5, 0.7866, 0.5, 0.7866, 0.5, 0.7991, 0.5, 0.8465, 0.5, 0.841, 0.5, 0.841, 0.5, 0.8465, 0.5, 0.625, 0.2935, 0.625, 0.284, 0.625, 0.284, 0.625, 0.2935, 0.625, 0.3006, 0.625, 0.2935, 0.625, 0.2935, 0.625, 0.3006, 0.841, 0.5, 0.8315, 0.5, 0.8315, 0.5, 0.841, 0.5, 0.375, 0.3592, 0.625, 0.3592, 0.625, 0.375, 0.375, 0.375, 0.375, 0.3384, 0.625, 0.3384, 0.625, 0.3592, 0.375, 0.3592, 0.625, 0.375, 0.625, 0.3592, 0.625, 0.3592, 0.625, 0.375, 0.625, 0.3592, 0.625, 0.3384, 0.625, 0.3384, 0.625, 0.3592, 0.625, 0.375, 0.375, 0.375, 0.375, 0.375, 0.625, 0.375, 0.625, 0.3384, 0.625, 0.3592, 0.625, 0.3592, 0.625, 0.3384, 0.625, 0.3384, 0.625, 0.3384, 0.625, 0.3384, 0.625, 0.3384, 0.375, 0.3384, 0.625, 0.3384, 0.625, 0.3384, 0.375, 0.3384, 0.841, 0.5, 0.8315, 0.5, 0.8315, 0.5, 0.841, 0.5, 0.625, 0.3006, 0.625, 0.2935, 0.625, 0.2935, 0.625, 0.3006, 0.625, 0.2935, 0.625, 0.284, 0.625, 0.284, 0.625, 0.2935, 0.8465, 0.5, 0.841, 0.5, 0.841, 0.5, 0.8465, 0.5, 0.7991, 0.5, 0.7866, 0.5, 0.7866, 0.5, 0.7991, 0.5, 0.625, 0.3592, 0.625, 0.3384, 0.625, 0.3384, 0.625, 0.3592, 0.625, 0.3384, 0.625, 0.3259, 0.625, 0.3259, 0.625, 0.3384, 0.8125, 0.5, 0.7991, 0.5, 0.7991, 0.5, 0.8125, 0.5, 0.7866, 0.5, 0.7658, 0.5, 0.7658, 0.5, 0.7866, 0.5, 0.625, 0.375, 0.625, 0.3592, 0.625, 0.3592, 0.625, 0.375, 0.8315, 0.5, 0.8244, 0.5, 0.8244, 0.5, 0.8315, 0.5, 0.625, 0.3125, 0.625, 0.3006, 0.625, 0.3006, 0.625, 0.3125, 0.625, 0.2785, 0.625, 0.2654, 0.625, 0.2654, 0.625, 0.2785, 0.875, 0.5, 0.8596, 0.5, 0.8596, 0.5, 0.875, 0.5, 0.625, 0.284, 0.625, 0.2785, 0.625, 0.2785, 0.625, 0.284, 0.8596, 0.5, 0.8465, 0.5, 0.8465, 0.5, 0.8596, 0.5, 0.625, 0.375, 0.625, 0.375, 0.625, 0.375, 0.625, 0.375, 0.625, 0.25, 0.625, 0.25, 0.625, 0.25, 0.625, 0.25, 0.8244, 0.5, 0.8125, 0.5, 0.8125, 0.5, 0.8244, 0.5, 0.625, 0.3259, 0.625, 0.3125, 0.625, 0.3125, 0.625, 0.3259, 0.625, 0.2654, 0.625, 0.25, 0.625, 0.25, 0.625, 0.2654, 0.625, 0.25, 0.625, 0.25, 0.625, 0.25, 0.625, 0.25, 0.7658, 0.5, 0.75, 0.5, 0.75, 0.5, 0.7658, 0.5, 0.625, 0.375, 0.625, 0.375, 0.625, 0.375, 0.625, 0.375, 0.625, 0.375, 0.625, 0.375, 0.625, 0.375, 0.625, 0.375, 0.7658, 0.5, 0.75, 0.5, 0.75, 0.5, 0.7658, 0.5, 0.625, 0.25, 0.625, 0.25, 0.625, 0.25, 0.625, 0.25, 0.625, 0.2654, 0.625, 0.25, 0.625, 0.25, 0.625, 0.2654, 0.625, 0.3259, 0.625, 0.3125, 0.625, 0.3125, 0.625, 0.3259, 0.8244, 0.5, 0.8125, 0.5, 0.8125, 0.5, 0.8244, 0.5, 0.625, 0.25, 0.625, 0.25, 0.625, 0.25, 0.625, 0.25, 0.625, 0.375, 0.625, 0.375, 0.625, 0.375, 0.625, 0.375, 0.8596, 0.5, 0.8465, 0.5, 0.8465, 0.5, 0.8596, 0.5, 0.625, 0.284, 0.625, 0.2785, 0.625, 0.2785, 0.625, 0.284, 0.875, 0.5, 0.8596, 0.5, 0.8596, 0.5, 0.875, 0.5, 0.625, 0.2785, 0.625, 0.2654, 0.625, 0.2654, 0.625, 0.2785, 0.625, 0.3125, 0.625, 0.3006, 0.625, 0.3006, 0.625, 0.3125, 0.8315, 0.5, 0.8244, 0.5, 0.8244, 0.5, 0.8315, 0.5, 0.625, 0.375, 0.625, 0.3592, 0.625, 0.3592, 0.625, 0.375, 0.7866, 0.5, 0.7658, 0.5, 0.7658, 0.5, 0.7866, 0.5, 0.8125, 0.5, 0.7991, 0.5, 0.7991, 0.5, 0.8125, 0.5, 0.625, 0.3384, 0.625, 0.3259, 0.625, 0.3259, 0.625, 0.3384, 0.625, 0.3592, 0.625, 0.3384, 0.625, 0.3384, 0.625, 0.3592, 0.7991, 0.5, 0.7866, 0.5, 0.7866, 0.5, 0.7991, 0.5, 0.8465, 0.5, 0.841, 0.5, 0.841, 0.5, 0.8465, 0.5, 0.625, 0.2935, 0.625, 0.284, 0.625, 0.284, 0.625, 0.2935, 0.625, 0.3006, 0.625, 0.2935, 0.625, 0.2935, 0.625, 0.3006, 0.841, 0.5, 0.8315, 0.5, 0.8315, 0.5, 0.841, 0.5, 0.625, 0.3384, 0.625, 0.3259, 0.625, 0.3259, 0.625, 0.3384, 0.625, 0.375, 0.625, 0.3592, 0.625, 0.3592, 0.625, 0.375, 0.625, 0.3125, 0.625, 0.3006, 0.625, 0.3006, 0.625, 0.3125, 0.625, 0.2785, 0.625, 0.2654, 0.625, 0.2654, 0.625, 0.2785, 0.625, 0.284, 0.625, 0.2785, 0.625, 0.2785, 0.625, 0.284, 0.625, 0.284, 0.625, 0.2785, 0.625, 0.2785, 0.625, 0.284, 0.625, 0.2785, 0.625, 0.2654, 0.625, 0.2654, 0.625, 0.2785, 0.625, 0.3125, 0.625, 0.3006, 0.625, 0.3006, 0.625, 0.3125, 0.625, 0.3384, 0.625, 0.3259, 0.625, 0.3259, 0.625, 0.3384, 0.625, 0.284, 0.625, 0.2785, 0.625, 0.2785, 0.625, 0.284, 0.625, 0.2785, 0.625, 0.2654, 0.625, 0.2654, 0.625, 0.2785, 0.625, 0.3125, 0.625, 0.3006, 0.625, 0.3006, 0.625, 0.3125, 0.625, 0.375, 0.625, 0.3592, 0.625, 0.3592, 0.625, 0.375, 0.625, 0.3384, 0.625, 0.3259, 0.625, 0.3259, 0.625, 0.3384, 0.625, 0.375, 0.625, 0.3592, 0.625, 0.3592, 0.625, 0.375, 0.625, 0.2654, 0.625, 0.2654, 0.625, 0.2654, 0.625, 0.2654, 0.625, 0.2785, 0.625, 0.2654, 0.625, 0.2654, 0.625, 0.2785, 0.625, 0.3592, 0.625, 0.375, 0.625, 0.375, 0.625, 0.3592, 0.625, 0.284, 0.625, 0.2785, 0.625, 0.2785, 0.625, 0.284, 0.625, 0.3006, 0.625, 0.3006, 0.625, 0.3006, 0.625, 0.3006, 0.625, 0.284, 0.625, 0.284, 0.625, 0.284, 0.625, 0.284, 0.625, 0.3125, 0.625, 0.3006, 0.625, 0.3006, 0.625, 0.3125, 0.625, 0.284, 0.625, 0.284, 0.625, 0.284, 0.625, 0.284, 0.625, 0.3384, 0.625, 0.3259, 0.625, 0.3259, 0.625, 0.3384, 0.625, 0.3006, 0.625, 0.3125, 0.625, 0.3125, 0.625, 0.3006, 0.625, 0.2785, 0.625, 0.2654, 0.625, 0.2654, 0.625, 0.2785, 0.625, 0.2785, 0.625, 0.284, 0.625, 0.284, 0.625, 0.2785, 0.625, 0.3259, 0.625, 0.3384, 0.625, 0.3384, 0.625, 0.3259, 0.625, 0.3384, 0.625, 0.3259, 0.625, 0.3259, 0.625, 0.3384, 0.625, 0.2654, 0.625, 0.2785, 0.625, 0.2785, 0.625, 0.2654, 0.625, 0.2654, 0.625, 0.2654, 0.625, 0.2654, 0.625, 0.2654, 0.625, 0.284, 0.625, 0.2785, 0.625, 0.2785, 0.625, 0.284, 0.625, 0.2654, 0.625, 0.2785, 0.625, 0.2785, 0.625, 0.2654, 0.625, 0.2654, 0.625, 0.2654, 0.625, 0.2654, 0.625, 0.2654, 0.625, 0.3006, 0.625, 0.3006, 0.625, 0.3006, 0.625, 0.3006, 0.625, 0.2785, 0.625, 0.284, 0.625, 0.284, 0.625, 0.2785, 0.625, 0.3006, 0.625, 0.3125, 0.625, 0.3125, 0.625, 0.3006, 0.625, 0.3259, 0.625, 0.3259, 0.625, 0.3259, 0.625, 0.3259, 0.625, 0.3125, 0.625, 0.3125, 0.625, 0.3125, 0.625, 0.3125, 0.625, 0.3006, 0.625, 0.3006, 0.625, 0.3006, 0.625, 0.3006, 0.625, 0.3384, 0.625, 0.3384, 0.625, 0.3384, 0.625, 0.3384, 0.625, 0.284, 0.625, 0.2785, 0.625, 0.2785, 0.625, 0.284, 0.625, 0.3592, 0.625, 0.3592, 0.625, 0.3592, 0.625, 0.3592, 0.625, 0.3592, 0.625, 0.375, 0.625, 0.375, 0.625, 0.3592, 0.625, 0.375, 0.625, 0.375, 0.625, 0.375, 0.625, 0.375, 0.625, 0.3125, 0.625, 0.3006, 0.625, 0.3006, 0.625, 0.3125, 0.625, 0.2785, 0.625, 0.284, 0.625, 0.284, 0.625, 0.2785, 0.625, 0.3592, 0.625, 0.3592, 0.625, 0.3592, 0.625, 0.3592, 0.625, 0.2785, 0.625, 0.2654, 0.625, 0.2654, 0.625, 0.2785, 0.625, 0.284, 0.625, 0.284, 0.625, 0.284, 0.625, 0.284, 0.625, 0.25, 0.625, 0.25, 0.625, 0.25, 0.625, 0.25, 0.625, 0.375, 0.625, 0.375, 0.625, 0.375, 0.625, 0.375, 0.625, 0.375, 0.625, 0.375, 0.625, 0.375, 0.625, 0.375, 0.625, 0.25, 0.625, 0.25, 0.625, 0.25, 0.625, 0.25, 0.625, 0.25, 0.625, 0.25, 0.625, 0.25, 0.625, 0.25, 0.625, 0.375, 0.625, 0.375, 0.625, 0.375, 0.625, 0.375, 0.625, 0.25, 0.625, 0.25, 0.625, 0.25, 0.625, 0.25, 0.625, 0.375, 0.625, 0.375, 0.625, 0.375, 0.625, 0.375, 0.625, 0.375, 0.625, 0.375, 0.625, 0.375, 0.625, 0.375, 0.625, 0.25, 0.625, 0.25, 0.625, 0.25, 0.625, 0.25, 0.841, 0.5, 0.8315, 0.5, 0.8316, 0.5, 0.841, 0.5, 0.1756, 0.5, 0.1685, 0.5, 0.1685, 0.5, 0.1756, 0.5, 0.1685, 0.5, 0.159, 0.5, 0.159, 0.5, 0.1685, 0.5, 0.8465, 0.5, 0.841, 0.5, 0.841, 0.5, 0.8465, 0.5, 0.7991, 0.5, 0.7866, 0.5, 0.7866, 0.5, 0.7991, 0.5, 0.2342, 0.5, 0.2134, 0.5, 0.2134, 0.5, 0.2342, 0.5, 0.2134, 0.5, 0.2009, 0.5, 0.2009, 0.5, 0.2134, 0.5, 0.8125, 0.5, 0.7991, 0.5, 0.7991, 0.5, 0.8125, 0.5, 0.7866, 0.5, 0.7658, 0.5, 0.7658, 0.5, 0.7866, 0.5, 0.25, 0.5, 0.2342, 0.5, 0.2342, 0.5, 0.25, 0.5, 0.8315, 0.5, 0.8244, 0.5, 0.8244, 0.5, 0.8316, 0.5, 0.1875, 0.5, 0.1756, 0.5, 0.1756, 0.5, 0.1875, 0.5, 0.1535, 0.5, 0.1404, 0.5, 0.1404, 0.5, 0.1535, 0.5, 0.875, 0.5, 0.8596, 0.5, 0.8596, 0.5, 0.875, 0.5, 0.159, 0.5, 0.1535, 0.5, 0.1535, 0.5, 0.159, 0.5, 0.8596, 0.5, 0.8465, 0.5, 0.8465, 0.5, 0.8596, 0.5, 0.625, 0.25, 0.625, 0.25, 0.625, 0.25, 0.625, 0.25, 0.2009, 0.5, 0.1875, 0.5, 0.1875, 0.5, 0.2009, 0.5, 0.8244, 0.5, 0.8125, 0.5, 0.8125, 0.5, 0.8244, 0.5, 0.7658, 0.5, 0.75, 0.5, 0.75, 0.5, 0.7658, 0.5, 0.625, 0.375, 0.625, 0.375, 0.625, 0.375, 0.625, 0.375, 0.1404, 0.5, 0.125, 0.5, 0.125, 0.5, 0.1404, 0.5, 0.625, 0.375, 0.375, 0.375, 0.375, 0.375, 0.625, 0.375, 0.375, 0.25, 0.625, 0.25, 0.625, 0.25, 0.375, 0.25, 0.625, 0.25, 0.625, 0.25, 0.625, 0.25, 0.625, 0.25, 0.625, 0.25, 0.625, 0.25, 0.625, 0.25, 0.625, 0.25, 0.625, 0.25, 0.625, 0.25, 0.625, 0.25, 0.625, 0.25, 0.625, 0.25, 0.625, 0.25, 0.625, 0.25, 0.625, 0.25, 0.625, 0.25, 0.625, 0.25, 0.625, 0.25, 0.625, 0.25, 0.625, 0.25, 0.625, 0.25, 0.625, 0.25, 0.625, 0.25, 0.625, 0.375, 0.625, 0.375, 0.625, 0.375, 0.625, 0.375, 0.625, 0.375, 0.625, 0.375, 0.625, 0.375, 0.625, 0.375, 0.625, 0.375, 0.625, 0.375, 0.625, 0.375, 0.625, 0.375, 0.625, 0.375, 0.625, 0.375, 0.625, 0.375, 0.625, 0.375, 0.625, 0.375, 0.625, 0.375, 0.625, 0.375, 0.625, 0.375, 0.841, 0.5, 0.8316, 0.5, 0.8316, 0.5, 0.841, 0.5, 0.1756, 0.5, 0.1685, 0.5, 0.1685, 0.5, 0.1756, 0.5, 0.1685, 0.5, 0.159, 0.5, 0.159, 0.5, 0.1685, 0.5, 0.8465, 0.5, 0.841, 0.5, 0.841, 0.5, 0.8465, 0.5, 0.7991, 0.5, 0.7866, 0.5, 0.7866, 0.5, 0.7991, 0.5, 0.2342, 0.5, 0.2134, 0.5, 0.2134, 0.5, 0.2342, 0.5, 0.2134, 0.5, 0.2009, 0.5, 0.2009, 0.5, 0.2134, 0.5, 0.8596, 0.5, 0.8596, 0.5, 0.8596, 0.5, 0.8596, 0.5, 0.7866, 0.5, 0.7658, 0.5, 0.7658, 0.5, 0.7866, 0.5, 0.25, 0.5, 0.2342, 0.5, 0.2342, 0.5, 0.25, 0.5, 0.8596, 0.5, 0.8465, 0.5, 0.8465, 0.5, 0.8596, 0.5, 0.1875, 0.5, 0.1756, 0.5, 0.1756, 0.5, 0.1875, 0.5, 0.1535, 0.5, 0.1404, 0.5, 0.1404, 0.5, 0.1535, 0.5, 0.875, 0.5, 0.8596, 0.5, 0.8596, 0.5, 0.875, 0.5, 0.159, 0.5, 0.1535, 0.5, 0.1535, 0.5, 0.159, 0.5, 0.7991, 0.5, 0.7991, 0.5, 0.7991, 0.5, 0.7991, 0.5, 0.2009, 0.5, 0.1875, 0.5, 0.1875, 0.5, 0.2009, 0.5, 0.8244, 0.5, 0.8125, 0.5, 0.8125, 0.5, 0.8244, 0.5, 0.7658, 0.5, 0.75, 0.5, 0.75, 0.5, 0.7658, 0.5, 0.625, 0.375, 0.625, 0.375, 0.625, 0.375, 0.625, 0.375, 0.1404, 0.5, 0.125, 0.5, 0.125, 0.5, 0.1404, 0.5, 0.625, 0.375, 0.375, 0.375, 0.375, 0.375, 0.625, 0.375, 0.375, 0.25, 0.625, 0.25, 0.625, 0.25, 0.375, 0.25, 0.8596, 0.5, 0.8465, 0.5, 0.8596, 0.5, 0.8465, 0.5, 0.8596, 0.5, 0.8596, 0.5, 0.8465, 0.5, 0.8316, 0.5, 0.8244, 0.5, 0.8244, 0.5, 0.8316, 0.5, 0.8596, 0.5, 0.8596, 0.5, 0.8596, 0.5, 0.8596, 0.5, 0.7991, 0.5, 0.8125, 0.5, 0.8125, 0.5, 0.7991, 0.5, 0.8465, 0.5, 0.8596, 0.5, 0.8596, 0.5, 0.8465, 0.5, 0.8316, 0.5, 0.8244, 0.5, 0.8244, 0.5, 0.8316, 0.5, 0.7658, 0.5, 0.7866, 0.5, 0.7866, 0.5, 0.7658, 0.5, 0.7866, 0.5, 0.7866, 0.5, 0.7866, 0.5, 0.7866, 0.5, 0.8244, 0.5, 0.8244, 0.5, 0.8244, 0.5, 0.8244, 0.5, 0.8125, 0.5, 0.8125, 0.5, 0.8125, 0.5, 0.8125, 0.5, 0.8244, 0.5, 0.8316, 0.5, 0.8316, 0.5, 0.8244, 0.5, 0.7658, 0.5, 0.7658, 0.5, 0.7658, 0.5, 0.7658, 0.5, 0.8465, 0.5, 0.8465, 0.5, 0.8465, 0.5, 0.8465, 0.5, 0.8125, 0.5, 0.7991, 0.5, 0.7991, 0.5, 0.8125, 0.5, 0.8316, 0.5, 0.8316, 0.5, 0.8316, 0.5, 0.8316, 0.5, 0.7866, 0.5, 0.7866, 0.5, 0.7866, 0.5, 0.7866, 0.5, 0.8125, 0.5, 0.7991, 0.5, 0.8125, 0.5, 0.8125, 0.5, 0.8125, 0.5, 0.8125, 0.5, 0.8125, 0.5, 0.7866, 0.5, 0.7658, 0.5, 0.7866, 0.5, 0.7658, 0.5, 0.7658, 0.5, 0.7658, 0.5, 0.7658, 0.5, 0.8596, 0.5, 0.8596, 0.5, 0.8596, 0.5, 0.8596, 0.5, 0.8465, 0.5, 0.8465, 0.5, 0.8465, 0.5, 0.8465, 0.5, 0.8125, 0.5, 0.8125, 0.5, 0.8125, 0.5, 0.8125, 0.5, 0.7991, 0.5, 0.7991, 0.5, 0.7991, 0.5, 0.7991, 0.5, 0.7658, 0.5, 0.7866, 0.5, 0.7658, 0.5, 0.8465, 0.5, 0.8596, 0.5, 0.8465, 0.5, 0.7991, 0.5, 0.8125, 0.5, 0.7991, 0.5, 0.7991, 0.5, 0.8125, 0.5, 0.8125, 0.5, 0.7991, 0.5, 0.7991, 0.5, 0.7991, 0.5, 0.7991, 0.5, 0.7991, 0.5, 0.7658, 0.5, 0.7658, 0.5, 0.7658, 0.5, 0.7658, 0.5, 0.7658, 0.5, 0.7866, 0.5, 0.7866, 0.5, 0.7658, 0.5, 0.8465, 0.5, 0.8465, 0.5, 0.8465, 0.5, 0.8465, 0.5, 0.7866, 0.5, 0.7866, 0.5, 0.7866, 0.5, 0.7866, 0.5, 0.8596, 0.5, 0.8596, 0.75, 0.875, 0.75, 0.875, 0.5, 0.375, 0.9846, 0.375, 1.0, 0.625, 1.0, 0.625, 0.9846, 0.375, 0.0, 0.375, 0.25, 0.625, 0.25, 0.625, 0.0, 0.25, 0.5, 0.25, 0.75, 0.375, 0.75, 0.375, 0.5, 0.375, 0.5, 0.375, 0.75, 0.625, 0.75, 0.625, 0.5, 0.375, 0.375, 0.375, 0.5, 0.625, 0.5, 0.625, 0.375, 0.375, 0.25, 0.375, 0.25, 0.625, 0.25, 0.625, 0.25, 0.2342, 0.5, 0.2342, 0.75, 0.25, 0.75, 0.25, 0.5, 0.375, 0.75, 0.375, 0.875, 0.625, 0.875, 0.625, 0.75, 0.625, 0.5, 0.625, 0.75, 0.75, 0.75, 0.75, 0.5, 0.25, 0.5, 0.25, 0.5, 0.2342, 0.5, 0.2342, 0.5, 0.1404, 0.5, 0.1404, 0.5, 0.125, 0.5, 0.125, 0.5, 0.7658, 0.5, 0.7658, 0.5, 0.75, 0.5, 0.75, 0.5, 0.7658, 0.5, 0.7658, 0.5, 0.75, 0.5, 0.75, 0.5, 0.625, 0.25, 0.625, 0.25, 0.625, 0.25, 0.625, 0.25, 0.625, 0.2654, 0.625, 0.2654, 0.625, 0.25, 0.625, 0.25, 0.625, 0.3259, 0.625, 0.3259, 0.625, 0.3125, 0.625, 0.3125, 0.8244, 0.5, 0.8244, 0.5, 0.8125, 0.5, 0.8125, 0.5, 0.8244, 0.5, 0.8244, 0.5, 0.8125, 0.5, 0.8125, 0.5, 0.2009, 0.5, 0.2009, 0.5, 0.1875, 0.5, 0.1875, 0.5, 0.375, 0.3006, 0.375, 0.3125, 0.625, 0.3125, 0.625, 0.3006, 0.1756, 0.5, 0.1756, 0.75, 0.1875, 0.75, 0.1875, 0.5, 0.375, 0.9241, 0.375, 0.9375, 0.625, 0.9375, 0.625, 0.9241, 0.7991, 0.5, 0.7991, 0.75, 0.8125, 0.75, 0.8125, 0.5, 0.2009, 0.5, 0.2009, 0.5, 0.1875, 0.5, 0.1875, 0.5, 0.8244, 0.5, 0.8244, 0.5, 0.8125, 0.5, 0.8125, 0.5, 0.625, 0.25, 0.625, 0.25, 0.625, 0.25, 0.625, 0.25, 0.7658, 0.5, 0.7658, 0.5, 0.75, 0.5, 0.75, 0.5, 0.1404, 0.5, 0.1404, 0.5, 0.125, 0.5, 0.125, 0.5, 0.375, 0.25, 0.375, 0.25, 0.625, 0.25, 0.625, 0.25, 0.159, 0.5, 0.159, 0.5, 0.1535, 0.5, 0.1535, 0.5, 0.8596, 0.5, 0.8596, 0.5, 0.8465, 0.5, 0.8465, 0.5, 0.1404, 0.5, 0.1404, 0.75, 0.1535, 0.75, 0.1535, 0.5, 0.375, 0.2654, 0.375, 0.2785, 0.625, 0.2785, 0.625, 0.2654, 0.8596, 0.5, 0.8596, 0.5, 0.8465, 0.5, 0.8465, 0.5, 0.8596, 0.5, 0.8596, 0.5, 0.8465, 0.5, 0.8465, 0.5, 0.625, 0.284, 0.625, 0.284, 0.625, 0.2785, 0.625, 0.2785, 0.159, 0.5, 0.159, 0.5, 0.1535, 0.5, 0.1535, 0.5, 0.375, 0.966, 0.375, 0.9715, 0.625, 0.9715, 0.625, 0.966, 0.841, 0.5, 0.841, 0.75, 0.8465, 0.75, 0.8465, 0.5, 0.875, 0.5, 0.875, 0.5, 0.8596, 0.5, 0.8596, 0.5, 0.875, 0.5, 0.875, 0.5, 0.8596, 0.5, 0.8596, 0.5, 0.375, 0.25, 0.375, 0.2654, 0.625, 0.2654, 0.625, 0.25, 0.125, 0.5, 0.125, 0.75, 0.1404, 0.75, 0.1404, 0.5, 0.875, 0.5, 0.875, 0.5, 0.8596, 0.5, 0.8596, 0.5, 0.1535, 0.5, 0.1535, 0.5, 0.1404, 0.5, 0.1404, 0.5, 0.625, 0.2785, 0.625, 0.2785, 0.625, 0.2654, 0.625, 0.2654, 0.1535, 0.5, 0.1535, 0.5, 0.1404, 0.5, 0.1404, 0.5, 0.375, 0.9715, 0.375, 0.9846, 0.625, 0.9846, 0.625, 0.9715, 0.8465, 0.5, 0.8465, 0.75, 0.8596, 0.75, 0.8596, 0.5, 0.8125, 0.5, 0.8125, 0.75, 0.8244, 0.75, 0.8244, 0.5, 0.375, 0.9375, 0.375, 0.9494, 0.625, 0.9494, 0.625, 0.9375, 0.1875, 0.5, 0.1875, 0.5, 0.1756, 0.5, 0.1756, 0.5, 0.625, 0.3125, 0.625, 0.3125, 0.625, 0.3006, 0.625, 0.3006, 0.1875, 0.5, 0.1875, 0.5, 0.1756, 0.5, 0.1756, 0.5, 0.8315, 0.5, 0.8315, 0.5, 0.8244, 0.5, 0.8244, 0.5, 0.1685, 0.5, 0.1685, 0.75, 0.1756, 0.75, 0.1756, 0.5, 0.375, 0.2935, 0.375, 0.3006, 0.625, 0.3006, 0.625, 0.2935, 0.8316, 0.5, 0.8316, 0.5, 0.8244, 0.5, 0.8244, 0.5, 0.8315, 0.5, 0.8315, 0.5, 0.8244, 0.5, 0.8244, 0.5, 0.7866, 0.5, 0.7866, 0.5, 0.7658, 0.5, 0.7658, 0.5, 0.25, 0.5, 0.25, 0.5, 0.2342, 0.5, 0.2342, 0.5, 0.75, 0.5, 0.75, 0.75, 0.7658, 0.75, 0.7658, 0.5, 0.375, 0.875, 0.375, 0.8908, 0.625, 0.8908, 0.625, 0.875, 0.25, 0.5, 0.25, 0.5, 0.2342, 0.5, 0.2342, 0.5, 0.625, 0.375, 0.625, 0.375, 0.625, 0.3592, 0.625, 0.3592, 0.7866, 0.5, 0.7866, 0.5, 0.7658, 0.5, 0.7658, 0.5, 0.7866, 0.5, 0.7866, 0.5, 0.7658, 0.5, 0.7658, 0.5, 0.2342, 0.5, 0.2342, 0.5, 0.2134, 0.5, 0.2134, 0.5, 0.2134, 0.5, 0.2134, 0.75, 0.2342, 0.75, 0.2342, 0.5, 0.1875, 0.5, 0.1875, 0.75, 0.2009, 0.75, 0.2009, 0.5, 0.375, 0.3125, 0.375, 0.3259, 0.625, 0.3259, 0.625, 0.3125, 0.8125, 0.5, 0.8125, 0.5, 0.7991, 0.5, 0.7991, 0.5, 0.8125, 0.5, 0.8125, 0.5, 0.7991, 0.5, 0.7991, 0.5, 0.8125, 0.5, 0.8125, 0.5, 0.7991, 0.5, 0.7991, 0.5, 0.2134, 0.5, 0.2134, 0.5, 0.2009, 0.5, 0.2009, 0.5, 0.7866, 0.5, 0.7866, 0.75, 0.7991, 0.75, 0.7991, 0.5, 0.375, 0.9116, 0.375, 0.9241, 0.625, 0.9241, 0.625, 0.9116, 0.2134, 0.5, 0.2134, 0.5, 0.2009, 0.5, 0.2009, 0.5, 0.625, 0.3384, 0.625, 0.3384, 0.625, 0.3259, 0.625, 0.3259, 0.625, 0.3592, 0.625, 0.3592, 0.625, 0.3384, 0.625, 0.3384, 0.2342, 0.5, 0.2342, 0.5, 0.2134, 0.5, 0.2134, 0.5, 0.375, 0.8908, 0.375, 0.9116, 0.625, 0.9116, 0.625, 0.8908, 0.7658, 0.5, 0.7658, 0.75, 0.7866, 0.75, 0.7866, 0.5, 0.2342, 0.5, 0.2342, 0.5, 0.2134, 0.5, 0.2134, 0.5, 0.2009, 0.5, 0.2009, 0.75, 0.2134, 0.75, 0.2134, 0.5, 0.375, 0.3259, 0.375, 0.3384, 0.625, 0.3384, 0.625, 0.3259, 0.7991, 0.5, 0.7991, 0.5, 0.7866, 0.5, 0.7866, 0.5, 0.7991, 0.5, 0.7991, 0.5, 0.7866, 0.5, 0.7866, 0.5, 0.7991, 0.5, 0.7991, 0.5, 0.7866, 0.5, 0.7866, 0.5, 0.8465, 0.5, 0.8465, 0.5, 0.841, 0.5, 0.841, 0.5, 0.8465, 0.5, 0.8465, 0.5, 0.841, 0.5, 0.841, 0.5, 0.375, 0.2785, 0.375, 0.284, 0.625, 0.284, 0.625, 0.2785, 0.1535, 0.5, 0.1535, 0.75, 0.159, 0.75, 0.159, 0.5, 0.8465, 0.5, 0.8465, 0.5, 0.841, 0.5, 0.841, 0.5, 0.8315, 0.5, 0.8315, 0.75, 0.841, 0.75, 0.841, 0.5, 0.375, 0.9565, 0.375, 0.966, 0.625, 0.966, 0.625, 0.9565, 0.1685, 0.5, 0.1685, 0.5, 0.159, 0.5, 0.159, 0.5, 0.625, 0.2935, 0.625, 0.2935, 0.625, 0.284, 0.625, 0.284, 0.1685, 0.5, 0.1685, 0.5, 0.159, 0.5, 0.159, 0.5, 0.1756, 0.5, 0.1756, 0.5, 0.1685, 0.5, 0.1685, 0.5, 0.625, 0.3006, 0.625, 0.3006, 0.625, 0.2935, 0.625, 0.2935, 0.1756, 0.5, 0.1756, 0.5, 0.1685, 0.5, 0.1685, 0.5, 0.375, 0.9494, 0.375, 0.9565, 0.625, 0.9565, 0.625, 0.9494, 0.8244, 0.5, 0.8244, 0.75, 0.8315, 0.75, 0.8315, 0.5, 0.841, 0.5, 0.841, 0.5, 0.8315, 0.5, 0.8315, 0.5, 0.841, 0.5, 0.841, 0.5, 0.8316, 0.5, 0.8316, 0.5, 0.375, 0.284, 0.375, 0.2935, 0.625, 0.2935, 0.625, 0.284, 0.159, 0.5, 0.159, 0.75, 0.1685, 0.75, 0.1685, 0.5, 0.841, 0.5, 0.841, 0.5, 0.8315, 0.5, 0.8315, 0.5, 0.841, 0.5, 0.841, 0.5, 0.8315, 0.5, 0.8315, 0.5, 0.625, 0.3006, 0.625, 0.3006, 0.625, 0.2935, 0.625, 0.2935, 0.625, 0.2935, 0.625, 0.2935, 0.625, 0.284, 0.625, 0.284, 0.8465, 0.5, 0.8465, 0.5, 0.841, 0.5, 0.841, 0.5, 0.7991, 0.5, 0.7991, 0.5, 0.7866, 0.5, 0.7866, 0.5, 0.625, 0.3592, 0.625, 0.3592, 0.625, 0.3384, 0.625, 0.3384, 0.625, 0.375, 0.625, 0.375, 0.625, 0.3592, 0.625, 0.3592, 0.8125, 0.5, 0.8125, 0.5, 0.7991, 0.5, 0.7991, 0.5, 0.7866, 0.5, 0.7866, 0.5, 0.7658, 0.5, 0.7658, 0.5, 0.625, 0.3384, 0.625, 0.3384, 0.625, 0.3384, 0.625, 0.3384, 0.8315, 0.5, 0.8315, 0.5, 0.8244, 0.5, 0.8244, 0.5, 0.625, 0.3125, 0.625, 0.3125, 0.625, 0.3125, 0.625, 0.3125, 0.625, 0.3384, 0.625, 0.3384, 0.625, 0.3384, 0.625, 0.3384, 0.875, 0.5, 0.875, 0.5, 0.8596, 0.5, 0.8596, 0.5, 0.625, 0.3259, 0.625, 0.3259, 0.625, 0.3259, 0.625, 0.3259, 0.8596, 0.5, 0.8596, 0.5, 0.8465, 0.5, 0.8465, 0.5, 0.625, 0.25, 0.625, 0.25, 0.625, 0.25, 0.625, 0.25, 0.8244, 0.5, 0.8244, 0.5, 0.8125, 0.5, 0.8125, 0.5, 0.625, 0.3259, 0.625, 0.3259, 0.625, 0.3125, 0.625, 0.3125, 0.625, 0.2654, 0.625, 0.2654, 0.625, 0.25, 0.625, 0.25, 0.625, 0.25, 0.625, 0.25, 0.625, 0.25, 0.625, 0.25, 0.7658, 0.5, 0.7658, 0.5, 0.75, 0.5, 0.75, 0.5, 0.7658, 0.5, 0.7658, 0.5, 0.75, 0.5, 0.75, 0.5, 0.625, 0.25, 0.625, 0.25, 0.625, 0.25, 0.625, 0.25, 0.625, 0.2654, 0.625, 0.2654, 0.625, 0.25, 0.625, 0.25, 0.625, 0.3259, 0.625, 0.3259, 0.625, 0.3125, 0.625, 0.3125, 0.8244, 0.5, 0.8244, 0.5, 0.8125, 0.5, 0.8125, 0.5, 0.625, 0.25, 0.625, 0.25, 0.625, 0.25, 0.625, 0.25, 0.8596, 0.5, 0.8596, 0.5, 0.8465, 0.5, 0.8465, 0.5, 0.625, 0.3006, 0.625, 0.3006, 0.625, 0.3125, 0.625, 0.3125, 0.875, 0.5, 0.875, 0.5, 0.8596, 0.5, 0.8596, 0.5, 0.625, 0.3259, 0.625, 0.3259, 0.625, 0.3384, 0.625, 0.3384, 0.625, 0.3125, 0.625, 0.3125, 0.625, 0.3125, 0.625, 0.3125, 0.8315, 0.5, 0.8315, 0.5, 0.8244, 0.5, 0.8244, 0.5, 0.7866, 0.5, 0.7866, 0.5, 0.7658, 0.5, 0.7658, 0.5, 0.8125, 0.5, 0.8125, 0.5, 0.7991, 0.5, 0.7991, 0.5, 0.625, 0.3259, 0.625, 0.3259, 0.625, 0.3384, 0.625, 0.3384, 0.625, 0.3592, 0.625, 0.3592, 0.625, 0.375, 0.625, 0.375, 0.7991, 0.5, 0.7991, 0.5, 0.7866, 0.5, 0.7866, 0.5, 0.8465, 0.5, 0.8465, 0.5, 0.841, 0.5, 0.841, 0.5, 0.625, 0.2935, 0.625, 0.2935, 0.625, 0.284, 0.625, 0.284, 0.625, 0.3006, 0.625, 0.3006, 0.625, 0.2935, 0.625, 0.2935, 0.841, 0.5, 0.841, 0.5, 0.8315, 0.5, 0.8315, 0.5, 0.7658, 0.5, 0.7658, 0.5, 0.75, 0.5, 0.75, 0.5, 0.625, 0.25, 0.625, 0.25, 0.625, 0.25, 0.625, 0.25, 0.625, 0.2654, 0.625, 0.2654, 0.625, 0.25, 0.625, 0.25, 0.625, 0.3259, 0.625, 0.3259, 0.625, 0.3125, 0.625, 0.3125, 0.8244, 0.5, 0.8244, 0.5, 0.8125, 0.5, 0.8125, 0.5, 0.625, 0.25, 0.625, 0.25, 0.625, 0.25, 0.625, 0.25, 0.8596, 0.5, 0.8596, 0.5, 0.8465, 0.5, 0.8465, 0.5, 0.625, 0.3259, 0.625, 0.3259, 0.625, 0.3259, 0.625, 0.3259, 0.875, 0.5, 0.875, 0.5, 0.8596, 0.5, 0.8596, 0.5, 0.625, 0.3125, 0.625, 0.3125, 0.625, 0.3006, 0.625, 0.3006, 0.625, 0.2654, 0.625, 0.2654, 0.625, 0.2785, 0.625, 0.2785, 0.8315, 0.5, 0.8315, 0.5, 0.8244, 0.5, 0.8244, 0.5, 0.625, 0.3384, 0.625, 0.3384, 0.625, 0.3259, 0.625, 0.3259, 0.7866, 0.5, 0.7866, 0.5, 0.7658, 0.5, 0.7658, 0.5, 0.8125, 0.5, 0.8125, 0.5, 0.7991, 0.5, 0.7991, 0.5, 0.625, 0.3592, 0.625, 0.3592, 0.625, 0.3384, 0.625, 0.3384, 0.7991, 0.5, 0.7991, 0.5, 0.7866, 0.5, 0.7866, 0.5, 0.8465, 0.5, 0.8465, 0.5, 0.841, 0.5, 0.841, 0.5, 0.625, 0.2935, 0.625, 0.2935, 0.625, 0.284, 0.625, 0.284, 0.625, 0.3006, 0.625, 0.3006, 0.625, 0.2935, 0.625, 0.2935, 0.841, 0.5, 0.841, 0.5, 0.8315, 0.5, 0.8315, 0.5, 0.375, 0.3592, 0.375, 0.375, 0.625, 0.375, 0.625, 0.3592, 0.375, 0.3384, 0.375, 0.3592, 0.625, 0.3592, 0.625, 0.3384, 0.625, 0.375, 0.625, 0.375, 0.625, 0.3592, 0.625, 0.3592, 0.625, 0.3592, 0.625, 0.3592, 0.625, 0.3384, 0.625, 0.3384, 0.625, 0.3384, 0.625, 0.3384, 0.625, 0.3592, 0.625, 0.3592, 0.625, 0.3384, 0.625, 0.3384, 0.625, 0.3384, 0.625, 0.3384, 0.375, 0.3384, 0.375, 0.3384, 0.625, 0.3384, 0.625, 0.3384, 0.841, 0.5, 0.841, 0.5, 0.8315, 0.5, 0.8315, 0.5, 0.625, 0.3006, 0.625, 0.3006, 0.625, 0.2935, 0.625, 0.2935, 0.625, 0.2935, 0.625, 0.2935, 0.625, 0.284, 0.625, 0.284, 0.8465, 0.5, 0.8465, 0.5, 0.841, 0.5, 0.841, 0.5, 0.7991, 0.5, 0.7991, 0.5, 0.7866, 0.5, 0.7866, 0.5, 0.625, 0.3592, 0.625, 0.3592, 0.625, 0.3384, 0.625, 0.3384, 0.625, 0.3384, 0.625, 0.3384, 0.625, 0.3259, 0.625, 0.3259, 0.8125, 0.5, 0.8125, 0.5, 0.7991, 0.5, 0.7991, 0.5, 0.7866, 0.5, 0.7866, 0.5, 0.7658, 0.5, 0.7658, 0.5, 0.625, 0.375, 0.625, 0.375, 0.625, 0.3592, 0.625, 0.3592, 0.8315, 0.5, 0.8315, 0.5, 0.8244, 0.5, 0.8244, 0.5, 0.625, 0.3125, 0.625, 0.3125, 0.625, 0.3006, 0.625, 0.3006, 0.625, 0.2785, 0.625, 0.2785, 0.625, 0.2654, 0.625, 0.2654, 0.875, 0.5, 0.875, 0.5, 0.8596, 0.5, 0.8596, 0.5, 0.625, 0.284, 0.625, 0.284, 0.625, 0.2785, 0.625, 0.2785, 0.8596, 0.5, 0.8596, 0.5, 0.8465, 0.5, 0.8465, 0.5, 0.625, 0.25, 0.625, 0.25, 0.625, 0.25, 0.625, 0.25, 0.8244, 0.5, 0.8244, 0.5, 0.8125, 0.5, 0.8125, 0.5, 0.625, 0.3259, 0.625, 0.3259, 0.625, 0.3125, 0.625, 0.3125, 0.625, 0.2654, 0.625, 0.2654, 0.625, 0.25, 0.625, 0.25, 0.625, 0.25, 0.625, 0.25, 0.625, 0.25, 0.625, 0.25, 0.7658, 0.5, 0.7658, 0.5, 0.75, 0.5, 0.75, 0.5, 0.7658, 0.5, 0.7658, 0.5, 0.75, 0.5, 0.75, 0.5, 0.625, 0.25, 0.625, 0.25, 0.625, 0.25, 0.625, 0.25, 0.625, 0.2654, 0.625, 0.2654, 0.625, 0.25, 0.625, 0.25, 0.625, 0.3259, 0.625, 0.3259, 0.625, 0.3125, 0.625, 0.3125, 0.8244, 0.5, 0.8244, 0.5, 0.8125, 0.5, 0.8125, 0.5, 0.625, 0.25, 0.625, 0.25, 0.625, 0.25, 0.625, 0.25, 0.8596, 0.5, 0.8596, 0.5, 0.8465, 0.5, 0.8465, 0.5, 0.625, 0.284, 0.625, 0.284, 0.625, 0.2785, 0.625, 0.2785, 0.875, 0.5, 0.875, 0.5, 0.8596, 0.5, 0.8596, 0.5, 0.625, 0.2785, 0.625, 0.2785, 0.625, 0.2654, 0.625, 0.2654, 0.625, 0.3125, 0.625, 0.3125, 0.625, 0.3006, 0.625, 0.3006, 0.8315, 0.5, 0.8315, 0.5, 0.8244, 0.5, 0.8244, 0.5, 0.625, 0.375, 0.625, 0.375, 0.625, 0.3592, 0.625, 0.3592, 0.7866, 0.5, 0.7866, 0.5, 0.7658, 0.5, 0.7658, 0.5, 0.8125, 0.5, 0.8125, 0.5, 0.7991, 0.5, 0.7991, 0.5, 0.625, 0.3384, 0.625, 0.3384, 0.625, 0.3259, 0.625, 0.3259, 0.625, 0.3592, 0.625, 0.3592, 0.625, 0.3384, 0.625, 0.3384, 0.7991, 0.5, 0.7991, 0.5, 0.7866, 0.5, 0.7866, 0.5, 0.8465, 0.5, 0.8465, 0.5, 0.841, 0.5, 0.841, 0.5, 0.625, 0.2935, 0.625, 0.2935, 0.625, 0.284, 0.625, 0.284, 0.625, 0.3006, 0.625, 0.3006, 0.625, 0.2935, 0.625, 0.2935, 0.841, 0.5, 0.841, 0.5, 0.8315, 0.5, 0.8315, 0.5, 0.625, 0.3384, 0.625, 0.3384, 0.625, 0.3259, 0.625, 0.3259, 0.625, 0.375, 0.625, 0.375, 0.625, 0.3592, 0.625, 0.3592, 0.625, 0.3125, 0.625, 0.3125, 0.625, 0.3006, 0.625, 0.3006, 0.625, 0.2785, 0.625, 0.2785, 0.625, 0.2654, 0.625, 0.2654, 0.625, 0.284, 0.625, 0.284, 0.625, 0.2785, 0.625, 0.2785, 0.625, 0.284, 0.625, 0.284, 0.625, 0.2785, 0.625, 0.2785, 0.625, 0.2785, 0.625, 0.2785, 0.625, 0.2654, 0.625, 0.2654, 0.625, 0.3125, 0.625, 0.3125, 0.625, 0.3006, 0.625, 0.3006, 0.625, 0.3384, 0.625, 0.3384, 0.625, 0.3259, 0.625, 0.3259, 0.625, 0.284, 0.625, 0.284, 0.625, 0.2785, 0.625, 0.2785, 0.625, 0.2785, 0.625, 0.2785, 0.625, 0.2654, 0.625, 0.2654, 0.625, 0.3125, 0.625, 0.3125, 0.625, 0.3006, 0.625, 0.3006, 0.625, 0.375, 0.625, 0.375, 0.625, 0.3592, 0.625, 0.3592, 0.625, 0.3384, 0.625, 0.3384, 0.625, 0.3259, 0.625, 0.3259, 0.625, 0.375, 0.625, 0.375, 0.625, 0.3592, 0.625, 0.3592, 0.625, 0.2654, 0.625, 0.2654, 0.625, 0.2654, 0.625, 0.2654, 0.625, 0.2785, 0.625, 0.2785, 0.625, 0.2654, 0.625, 0.2654, 0.625, 0.3592, 0.625, 0.3592, 0.625, 0.375, 0.625, 0.375, 0.625, 0.284, 0.625, 0.284, 0.625, 0.2785, 0.625, 0.2785, 0.625, 0.3006, 0.625, 0.3006, 0.625, 0.3006, 0.625, 0.3006, 0.625, 0.284, 0.625, 0.284, 0.625, 0.284, 0.625, 0.284, 0.625, 0.3125, 0.625, 0.3125, 0.625, 0.3006, 0.625, 0.3006, 0.625, 0.284, 0.625, 0.284, 0.625, 0.284, 0.625, 0.284, 0.625, 0.3384, 0.625, 0.3384, 0.625, 0.3259, 0.625, 0.3259, 0.625, 0.3006, 0.625, 0.3006, 0.625, 0.3125, 0.625, 0.3125, 0.625, 0.2785, 0.625, 0.2785, 0.625, 0.2654, 0.625, 0.2654, 0.625, 0.2785, 0.625, 0.2785, 0.625, 0.284, 0.625, 0.284, 0.625, 0.3259, 0.625, 0.3259, 0.625, 0.3384, 0.625, 0.3384, 0.625, 0.3384, 0.625, 0.3384, 0.625, 0.3259, 0.625, 0.3259, 0.625, 0.2654, 0.625, 0.2654, 0.625, 0.2785, 0.625, 0.2785, 0.625, 0.2654, 0.625, 0.2654, 0.625, 0.2654, 0.625, 0.2654, 0.625, 0.284, 0.625, 0.284, 0.625, 0.2785, 0.625, 0.2785, 0.625, 0.2654, 0.625, 0.2654, 0.625, 0.2785, 0.625, 0.2785, 0.625, 0.2654, 0.625, 0.2654, 0.625, 0.2654, 0.625, 0.2654, 0.625, 0.3006, 0.625, 0.3006, 0.625, 0.3006, 0.625, 0.3006, 0.625, 0.2785, 0.625, 0.2785, 0.625, 0.284, 0.625, 0.284, 0.625, 0.3006, 0.625, 0.3006, 0.625, 0.3125, 0.625, 0.3125, 0.625, 0.3259, 0.625, 0.3259, 0.625, 0.3259, 0.625, 0.3259, 0.625, 0.3125, 0.625, 0.3125, 0.625, 0.3125, 0.625, 0.3125, 0.625, 0.3006, 0.625, 0.3006, 0.625, 0.3006, 0.625, 0.3006, 0.625, 0.3384, 0.625, 0.3384, 0.625, 0.3384, 0.625, 0.3384, 0.625, 0.284, 0.625, 0.284, 0.625, 0.2785, 0.625, 0.2785, 0.625, 0.3592, 0.625, 0.3592, 0.625, 0.3592, 0.625, 0.3592, 0.625, 0.3592, 0.625, 0.3592, 0.625, 0.375, 0.625, 0.375, 0.625, 0.3125, 0.625, 0.3125, 0.625, 0.3006, 0.625, 0.3006, 0.625, 0.2785, 0.625, 0.2785, 0.625, 0.284, 0.625, 0.284, 0.625, 0.3592, 0.625, 0.3592, 0.625, 0.3592, 0.625, 0.3592, 0.625, 0.2785, 0.625, 0.2785, 0.625, 0.2654, 0.625, 0.2654, 0.625, 0.284, 0.625, 0.284, 0.625, 0.284, 0.625, 0.284, 0.625, 0.25, 0.625, 0.25, 0.625, 0.25, 0.625, 0.25, 0.625, 0.25, 0.625, 0.25, 0.625, 0.25, 0.625, 0.25, 0.625, 0.25, 0.625, 0.25, 0.625, 0.25, 0.625, 0.25, 0.625, 0.25, 0.625, 0.25, 0.625, 0.25, 0.625, 0.25, 0.625, 0.25, 0.625, 0.25, 0.625, 0.25, 0.625, 0.25, 0.841, 0.5, 0.841, 0.5, 0.8316, 0.5, 0.8315, 0.5, 0.1756, 0.5, 0.1756, 0.5, 0.1685, 0.5, 0.1685, 0.5, 0.1685, 0.5, 0.1685, 0.5, 0.159, 0.5, 0.159, 0.5, 0.8465, 0.5, 0.8465, 0.5, 0.841, 0.5, 0.841, 0.5, 0.7991, 0.5, 0.7991, 0.5, 0.7866, 0.5, 0.7866, 0.5, 0.2342, 0.5, 0.2342, 0.5, 0.2134, 0.5, 0.2134, 0.5, 0.2134, 0.5, 0.2134, 0.5, 0.2009, 0.5, 0.2009, 0.5, 0.8125, 0.5, 0.8125, 0.5, 0.7991, 0.5, 0.7991, 0.5, 0.7866, 0.5, 0.7866, 0.5, 0.7658, 0.5, 0.7658, 0.5, 0.25, 0.5, 0.25, 0.5, 0.2342, 0.5, 0.2342, 0.5, 0.8315, 0.5, 0.8316, 0.5, 0.8244, 0.5, 0.8244, 0.5, 0.1875, 0.5, 0.1875, 0.5, 0.1756, 0.5, 0.1756, 0.5, 0.1535, 0.5, 0.1535, 0.5, 0.1404, 0.5, 0.1404, 0.5, 0.875, 0.5, 0.875, 0.5, 0.8596, 0.5, 0.8596, 0.5, 0.159, 0.5, 0.159, 0.5, 0.1535, 0.5, 0.1535, 0.5, 0.8596, 0.5, 0.8596, 0.5, 0.8465, 0.5, 0.8465, 0.5, 0.625, 0.25, 0.625, 0.25, 0.625, 0.25, 0.625, 0.25, 0.2009, 0.5, 0.2009, 0.5, 0.1875, 0.5, 0.1875, 0.5, 0.8244, 0.5, 0.8244, 0.5, 0.8125, 0.5, 0.8125, 0.5, 0.7658, 0.5, 0.7658, 0.5, 0.75, 0.5, 0.75, 0.5, 0.1404, 0.5, 0.1404, 0.5, 0.125, 0.5, 0.125, 0.5, 0.375, 0.25, 0.375, 0.25, 0.625, 0.25, 0.625, 0.25, 0.625, 0.25, 0.625, 0.25, 0.625, 0.25, 0.625, 0.25, 0.625, 0.25, 0.625, 0.25, 0.625, 0.25, 0.625, 0.25, 0.625, 0.25, 0.625, 0.25, 0.625, 0.25, 0.625, 0.25, 0.625, 0.25, 0.625, 0.25, 0.625, 0.25, 0.625, 0.25, 0.625, 0.25, 0.625, 0.25, 0.625, 0.25, 0.625, 0.25, 0.625, 0.25, 0.625, 0.25, 0.625, 0.25, 0.625, 0.25, 0.841, 0.5, 0.841, 0.5, 0.8316, 0.5, 0.8316, 0.5, 0.1756, 0.5, 0.1756, 0.5, 0.1685, 0.5, 0.1685, 0.5, 0.1685, 0.5, 0.1685, 0.5, 0.159, 0.5, 0.159, 0.5, 0.8465, 0.5, 0.8465, 0.5, 0.841, 0.5, 0.841, 0.5, 0.7991, 0.5, 0.7991, 0.5, 0.7866, 0.5, 0.7866, 0.5, 0.2342, 0.5, 0.2342, 0.5, 0.2134, 0.5, 0.2134, 0.5, 0.2134, 0.5, 0.2134, 0.5, 0.2009, 0.5, 0.2009, 0.5, 0.8596, 0.5, 0.8596, 0.5, 0.8596, 0.5, 0.8596, 0.5, 0.7866, 0.5, 0.7866, 0.5, 0.7658, 0.5, 0.7658, 0.5, 0.25, 0.5, 0.25, 0.5, 0.2342, 0.5, 0.2342, 0.5, 0.8596, 0.5, 0.8596, 0.5, 0.8465, 0.5, 0.8465, 0.5, 0.1875, 0.5, 0.1875, 0.5, 0.1756, 0.5, 0.1756, 0.5, 0.1535, 0.5, 0.1535, 0.5, 0.1404, 0.5, 0.1404, 0.5, 0.875, 0.5, 0.875, 0.5, 0.8596, 0.5, 0.8596, 0.5, 0.159, 0.5, 0.159, 0.5, 0.1535, 0.5, 0.1535, 0.5, 0.7991, 0.5, 0.7991, 0.5, 0.7991, 0.5, 0.7991, 0.5, 0.2009, 0.5, 0.2009, 0.5, 0.1875, 0.5, 0.1875, 0.5, 0.8244, 0.5, 0.8244, 0.5, 0.8125, 0.5, 0.8125, 0.5, 0.7658, 0.5, 0.7658, 0.5, 0.75, 0.5, 0.75, 0.5, 0.1404, 0.5, 0.1404, 0.5, 0.125, 0.5, 0.125, 0.5, 0.375, 0.25, 0.375, 0.25, 0.625, 0.25, 0.625, 0.25, 0.8596, 0.5, 0.8596, 0.5, 0.8465, 0.5, 0.8465, 0.5, 0.8465, 0.5, 0.8596, 0.5, 0.8596, 0.5, 0.8316, 0.5, 0.8316, 0.5, 0.8244, 0.5, 0.8244, 0.5, 0.8596, 0.5, 0.8596, 0.5, 0.8596, 0.5, 0.8596, 0.5, 0.7991, 0.5, 0.7991, 0.5, 0.8125, 0.5, 0.8125, 0.5, 0.8465, 0.5, 0.8465, 0.5, 0.8596, 0.5, 0.8596, 0.5, 0.8316, 0.5, 0.8316, 0.5, 0.8244, 0.5, 0.8244, 0.5, 0.7658, 0.5, 0.7658, 0.5, 0.7866, 0.5, 0.7866, 0.5, 0.7866, 0.5, 0.7866, 0.5, 0.7866, 0.5, 0.7866, 0.5, 0.8244, 0.5, 0.8244, 0.5, 0.8244, 0.5, 0.8244, 0.5, 0.8125, 0.5, 0.8125, 0.5, 0.8125, 0.5, 0.8125, 0.5, 0.8244, 0.5, 0.8244, 0.5, 0.8316, 0.5, 0.8316, 0.5, 0.7658, 0.5, 0.7658, 0.5, 0.7658, 0.5, 0.7658, 0.5, 0.8465, 0.5, 0.8465, 0.5, 0.8465, 0.5, 0.8465, 0.5, 0.8125, 0.5, 0.8125, 0.5, 0.7991, 0.5, 0.7991, 0.5, 0.8316, 0.5, 0.8316, 0.5, 0.8316, 0.5, 0.8316, 0.5, 0.7866, 0.5, 0.7866, 0.5, 0.7866, 0.5, 0.7866, 0.5, 0.8125, 0.5, 0.8125, 0.5, 0.7991, 0.5, 0.8125, 0.5, 0.8125, 0.5, 0.8125, 0.5, 0.8125, 0.5, 0.7866, 0.5, 0.7866, 0.5, 0.7658, 0.5, 0.7658, 0.5, 0.7658, 0.5, 0.7658, 0.5, 0.7658, 0.5, 0.8596, 0.5, 0.8596, 0.5, 0.8596, 0.5, 0.8596, 0.5, 0.8465, 0.5, 0.8465, 0.5, 0.8465, 0.5, 0.8465, 0.5, 0.8125, 0.5, 0.8125, 0.5, 0.8125, 0.5, 0.8125, 0.5, 0.7991, 0.5, 0.7991, 0.5, 0.7991, 0.5, 0.7991, 0.5, 0.7658, 0.5, 0.7658, 0.5, 0.7866, 0.5, 0.8465, 0.5, 0.8465, 0.5, 0.8596, 0.5, 0.7991, 0.5, 0.7991, 0.5, 0.8125, 0.5, 0.7991, 0.5, 0.7991, 0.5, 0.8125, 0.5, 0.8125, 0.5, 0.7991, 0.5, 0.7991, 0.5, 0.7991, 0.5, 0.7991, 0.5, 0.7658, 0.5, 0.7658, 0.5, 0.7658, 0.5, 0.7658, 0.5, 0.7658, 0.5, 0.7658, 0.5, 0.7866, 0.5, 0.7866, 0.5, 0.8465, 0.5, 0.8465, 0.5, 0.8465, 0.5, 0.8465, 0.5, 0.7866, 0.5, 0.7866, 0.5, 0.7866, 0.5, 0.7866, 0.5])
me_cube.materials.append(mat_material)
me_cube.use_mirror_vertex_groups = False
me_cube.update()

# ---- objects
ob_cube = bpy.data.objects.new('Cube', me_cube)
ob_light = bpy.data.objects.new('Light', light_light)
ob_camera = bpy.data.objects.new('Camera', cam_camera)

# ---- transforms, parenting, visibility, modifiers, constraints
ob_cube.location = (0.0, 0.0, 0.0)
ob_cube.scale = (20.0, 1.0, 1.0)
ob_cube.lock_rotations_4d = False
ob_cube.empty_display_type = 'ARROWS'
ob_cube.lineart.crease_threshold = 0.0
ob_light.location = (4.076, 1.005, 5.904)
ob_light.rotation_euler = (0.6503, 0.05522, 1.866)
ob_light.lock_rotations_4d = False
ob_light.empty_display_type = 'ARROWS'
ob_light.color = (0.0, 0.0, 0.0, 0.0)
ob_light.lineart.crease_threshold = 0.0
ob_camera.location = (7.359, -6.926, 4.958)
ob_camera.rotation_euler = (1.109, 0.0, 0.8149)
ob_camera.lock_rotations_4d = False
ob_camera.empty_display_type = 'ARROWS'
ob_camera.color = (0.0, 0.0, 0.0, 0.0)
ob_camera.display_type = 'WIRE'
ob_camera.lineart.crease_threshold = 0.0

# ---- collection membership
col_collection.objects.link(ob_cube)
col_collection.objects.link(ob_light)
col_collection.objects.link(ob_camera)

# ---- scene / render settings (as saved in the file)
scene.camera = ob_camera
scene.frame_start = 1; scene.frame_end = 250; scene.frame_set(1)
scene.render.engine = 'BLENDER_EEVEE_NEXT'
scene.cycles.sampling_pattern = 'TABULATED_SOBOL'
scene.view_settings.view_transform = 'Filmic'
bpy.context.view_layer.update()
